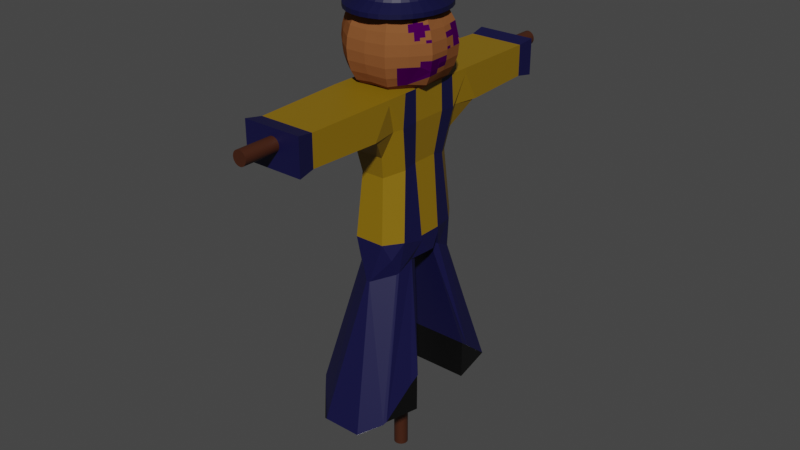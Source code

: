 # Source: Espantalho.blend  (saved by Blender 3.1.7; exported with 4.5.12 LTS)
import bpy
from mathutils import Matrix  # noqa: F401  (used for matrix-valued properties, if any)

bpy.ops.wm.read_factory_settings(use_empty=True)
scene = bpy.context.scene
scene.name = 'Scene'

# ---- collections
col_espantalho = bpy.data.collections.new('Espantalho'); scene.collection.children.link(col_espantalho)

# ---- materials (node trees are filled in below, after node groups)
mat_base = bpy.data.materials.new('Base')
mat_base.use_transparent_shadow = False
mat_materiais_001 = bpy.data.materials.new('Materiais.001')
mat_materiais_001.use_transparent_shadow = False
mat_materiais_002 = bpy.data.materials.new('Materiais.002')
mat_materiais_002.use_transparent_shadow = False
mat_materiais_003 = bpy.data.materials.new('Materiais.003')
mat_materiais_003.use_transparent_shadow = False
mat_madeira = bpy.data.materials.new('Madeira')
mat_madeira.use_transparent_shadow = False
mat_materiais_004 = bpy.data.materials.new('Materiais.004')
mat_materiais_004.use_transparent_shadow = False
mat_materiais_006 = bpy.data.materials.new('Materiais.006')
mat_materiais_006.use_transparent_shadow = False
mat_cor_006 = bpy.data.materials.new('Cor.006')
mat_cor_006.alpha_threshold = 0.0
mat_cor_006.use_transparent_shadow = False
mat_cor_006.diffuse_color = (0.233, 0.08429, 0.02857, 1.0)
mat_cor_006.roughness = 0.5
mat_cor_007 = bpy.data.materials.new('Cor.007')
mat_cor_007.alpha_threshold = 0.0
mat_cor_007.use_transparent_shadow = False
mat_cor_007.diffuse_color = (0.05332, 0.0, 0.06681, 1.0)
mat_cor_007.roughness = 0.5

# ---- material node trees
mat_base.use_nodes = True; mat_base.node_tree.nodes.clear()
_N = mat_base.node_tree.nodes; _L = mat_base.node_tree.links
n0 = _N.new('ShaderNodeBsdfPrincipled'); n0.name = 'Principled BSDF'; n0.location = (10, 300)
n0.distribution = 'GGX'
n0.subsurface_method = 'RANDOM_WALK_SKIN'
n0.inputs[3].default_value = 1.45
n0.inputs[27].default_value = (0.0, 0.0, 0.0, 1.0)
n0.inputs[28].default_value = 1.0
n1 = _N.new('ShaderNodeOutputMaterial'); n1.name = 'Material Output'; n1.location = (300, 300)
_L.new(n0.outputs[0], n1.inputs[0])
n1.is_active_output = True
mat_materiais_001.use_nodes = True; mat_materiais_001.node_tree.nodes.clear()
_N = mat_materiais_001.node_tree.nodes; _L = mat_materiais_001.node_tree.links
n0 = _N.new('ShaderNodeBsdfPrincipled'); n0.name = 'Principled BSDF'; n0.location = (10, 300)
n0.distribution = 'GGX'
n0.subsurface_method = 'RANDOM_WALK_SKIN'
n0.inputs[0].default_value = (0.004515, 0.004003, 0.04696, 1.0)
n0.inputs[3].default_value = 1.45
n0.inputs[27].default_value = (0.0, 0.0, 0.0, 1.0)
n0.inputs[28].default_value = 1.0
n1 = _N.new('ShaderNodeOutputMaterial'); n1.name = 'Material Output'; n1.location = (300, 300)
_L.new(n0.outputs[0], n1.inputs[0])
n1.is_active_output = True
mat_materiais_002.use_nodes = True; mat_materiais_002.node_tree.nodes.clear()
_N = mat_materiais_002.node_tree.nodes; _L = mat_materiais_002.node_tree.links
n0 = _N.new('ShaderNodeBsdfPrincipled'); n0.name = 'Principled BSDF'; n0.location = (10, 300)
n0.distribution = 'GGX'
n0.subsurface_method = 'RANDOM_WALK_SKIN'
n0.inputs[0].default_value = (0.0, 0.0, 0.0, 1.0)
n0.inputs[3].default_value = 1.45
n0.inputs[27].default_value = (0.0, 0.0, 0.0, 1.0)
n0.inputs[28].default_value = 1.0
n1 = _N.new('ShaderNodeOutputMaterial'); n1.name = 'Material Output'; n1.location = (300, 300)
_L.new(n0.outputs[0], n1.inputs[0])
n1.is_active_output = True
mat_materiais_003.use_nodes = True; mat_materiais_003.node_tree.nodes.clear()
_N = mat_materiais_003.node_tree.nodes; _L = mat_materiais_003.node_tree.links
n0 = _N.new('ShaderNodeBsdfPrincipled'); n0.name = 'Principled BSDF'; n0.location = (10, 300)
n0.distribution = 'GGX'
n0.subsurface_method = 'RANDOM_WALK_SKIN'
n0.inputs[0].default_value = (0.2462, 0.1416, 0.0007966, 1.0)
n0.inputs[3].default_value = 1.45
n0.inputs[27].default_value = (0.0, 0.0, 0.0, 1.0)
n0.inputs[28].default_value = 1.0
n1 = _N.new('ShaderNodeOutputMaterial'); n1.name = 'Material Output'; n1.location = (300, 300)
_L.new(n0.outputs[0], n1.inputs[0])
n1.is_active_output = True
mat_madeira.use_nodes = True; mat_madeira.node_tree.nodes.clear()
_N = mat_madeira.node_tree.nodes; _L = mat_madeira.node_tree.links
n0 = _N.new('ShaderNodeBsdfPrincipled'); n0.name = 'Principled BSDF'; n0.location = (10, 300)
n0.distribution = 'GGX'
n0.subsurface_method = 'RANDOM_WALK_SKIN'
n0.inputs[0].default_value = (0.05222, 0.01368, 0.004446, 1.0)
n0.inputs[3].default_value = 1.45
n0.inputs[27].default_value = (0.0, 0.0, 0.0, 1.0)
n0.inputs[28].default_value = 1.0
n1 = _N.new('ShaderNodeOutputMaterial'); n1.name = 'Material Output'; n1.location = (300, 300)
_L.new(n0.outputs[0], n1.inputs[0])
n1.is_active_output = True
mat_materiais_004.use_nodes = True; mat_materiais_004.node_tree.nodes.clear()
_N = mat_materiais_004.node_tree.nodes; _L = mat_materiais_004.node_tree.links
n0 = _N.new('ShaderNodeBsdfPrincipled'); n0.name = 'Principled BSDF'; n0.location = (10, 300)
n0.distribution = 'GGX'
n0.subsurface_method = 'RANDOM_WALK_SKIN'
n0.inputs[0].default_value = (0.001961, 0.001976, 0.03741, 1.0)
n0.inputs[3].default_value = 1.45
n0.inputs[27].default_value = (0.0, 0.0, 0.0, 1.0)
n0.inputs[28].default_value = 1.0
n1 = _N.new('ShaderNodeOutputMaterial'); n1.name = 'Material Output'; n1.location = (300, 300)
_L.new(n0.outputs[0], n1.inputs[0])
n1.is_active_output = True
mat_materiais_006.use_nodes = True; mat_materiais_006.node_tree.nodes.clear()
_N = mat_materiais_006.node_tree.nodes; _L = mat_materiais_006.node_tree.links
n0 = _N.new('ShaderNodeBsdfPrincipled'); n0.name = 'Principled BSDF'; n0.location = (10, 300)
n0.distribution = 'GGX'
n0.subsurface_method = 'RANDOM_WALK_SKIN'
n0.inputs[0].default_value = (0.1237, 0.1237, 0.1237, 1.0)
n0.inputs[3].default_value = 1.45
n0.inputs[27].default_value = (0.0, 0.0, 0.0, 1.0)
n0.inputs[28].default_value = 1.0
n1 = _N.new('ShaderNodeOutputMaterial'); n1.name = 'Material Output'; n1.location = (300, 300)
_L.new(n0.outputs[0], n1.inputs[0])
n1.is_active_output = True

# ---- world
world_world = bpy.data.worlds.new('World'); scene.world = world_world
world_world.use_nodes = True; world_world.node_tree.nodes.clear()
_N = world_world.node_tree.nodes; _L = world_world.node_tree.links
n0 = _N.new('ShaderNodeOutputWorld'); n0.name = 'World Output'; n0.location = (300, 300)
n1 = _N.new('ShaderNodeBackground'); n1.name = 'Background'; n1.location = (10, 300)
n1.inputs[0].default_value = (0.05088, 0.05088, 0.05088, 1.0)
_L.new(n1.outputs[0], n0.inputs[0])
n0.is_active_output = True
world_world.color = (0.05088, 0.05088, 0.05088)
world_world.use_sun_shadow = False
world_world.sun_shadow_jitter_overblur = 0.0

# ---- meshes
me_cubo = bpy.data.meshes.new('Cubo')
me_cubo.from_pydata([(-1.0, -1.0, 1.0), (-1.0, 1.0, 1.0), (1.0, -1.0, 1.0), (1.0, 1.0, 1.0), (-0.8164, 0.2386, -0.7642), (-0.8164, -0.1952, -0.7642), (-1.0, -0.3333, 1.0), (-1.0, 0.3333, 1.0), (1.0, 0.3333, 1.0), (1.0, -0.3333, 1.0), (-1.484, -0.664, -2.02), (-1.484, 0.664, -2.02), (1.024, 0.3412, 0.6722), (1.024, -0.3412, 0.6722), (-1.024, -0.3412, 0.6722), (-1.024, 0.3412, 0.6722), (-0.9122, 2.684, 0.6448), (-0.9122, 2.684, 0.9837), (0.9122, 2.684, 0.9837), (0.9122, 2.684, 0.6448), (0.9122, -2.684, 0.6448), (0.9122, -2.684, 0.9837), (-0.9122, -2.684, 0.9837), (-0.9122, -2.684, 0.6448), (-0.9732, 3.0, 0.6154), (-0.9732, 3.0, 1.013), (0.9732, 3.0, 1.013), (0.9732, 3.0, 0.6154), (0.9732, -3.0, 0.6154), (0.9732, -3.0, 1.013), (-0.9732, -3.0, 1.013), (-0.9732, -3.0, 0.6154), (-0.8241, 0.8247, 0.1347), (0.8698, 0.2557, 0.2197), (0.8698, -0.2434, 0.2197), (-0.8698, -0.2434, 0.2197), (-0.8698, 0.2557, 0.2197), (0.8669, -0.6649, -0.9018), (0.8692, 0.6652, -0.8963), (1.472, 1.429, -2.385), (1.472, -1.429, -2.385), (1.012, 0.6584, 0.6512), (0.9834, 1.317, 0.6315), (1.0, 1.0, 0.9463), (1.012, -0.6585, 0.6512), (1.0, -1.0, 0.9463), (0.9834, -1.317, 0.6315), (0.4901, 0.8247, 0.1347), (0.8508, 0.4927, 0.1843), (0.8503, -0.4913, 0.1834), (0.4901, -0.8235, 0.1347), (-0.7839, -0.4615, -0.8423), (-1.397, -1.223, -2.287), (-1.02, -0.4513, 0.6649), (-0.9734, -1.51, 0.6334), (-1.0, -1.0, 0.9999), (-0.8662, -0.2897, 0.2129), (-0.2875, -0.8235, 0.1347), (-0.9855, 1.277, 0.6311), (-0.9068, 0.9071, 0.367), (-1.01, 0.7233, 0.6468), (-1.0, 1.0, 0.9059), (0.5729, 0.9071, 0.367), (0.9435, 1.277, 0.6311), (0.8633, 0.8053, 0.6414), (0.9435, -1.277, 0.6311), (0.5729, -0.9066, 0.3672), (0.8633, -0.8054, 0.6414), (-0.3703, -0.9066, 0.3672), (-0.7408, -1.277, 0.6311), (-0.6607, -0.8054, 0.6414), (-0.9317, 1.768, -2.547), (-1.484, 0.664, -2.02), (1.592, 0.664, -2.02), (1.592, -0.664, -2.02), (-1.549, -0.664, -2.02), (1.472, 1.429, -2.385), (0.7818, 1.737, -2.547), (0.7828, -1.768, -2.547), (1.472, -1.429, -2.385), (-0.5726, -1.768, -2.547), (-1.484, 0.664, -2.02), (1.592, 0.664, -2.02), (1.592, -0.664, -2.02), (-1.483, -0.664, -2.02), (-1.484, 0.664, -2.449), (1.592, 0.664, -2.449), (1.592, -0.664, -2.449), (-1.549, -0.664, -2.449), (-0.3397, 1.0, -1.0), (-0.7839, 0.4905, -0.8422), (-0.9321, 0.9324, -0.5623), (-1.392, 1.253, -2.301), (-0.9325, 1.768, -2.547), (-0.9317, 1.768, -2.547), (0.1893, -1.0, -1.0), (0.8265, -0.7101, -0.9151), (0.598, -0.9319, -0.5623), (0.8272, 0.7119, -0.9108), (0.1893, 1.0, -1.0), (0.5979, 0.9324, -0.5623), (0.7817, 1.74, -2.547), (1.418, 1.464, -2.413), (0.7803, 1.737, -2.547), (1.418, -1.487, -2.413), (0.7817, -1.768, -2.547), (0.7878, -1.768, -2.547), (-0.5621, -0.7101, -0.9151), (0.07512, -1.0, -1.0), (-0.3952, -0.9319, -0.5623), (-0.517, -1.768, -2.547), (-1.154, -1.391, -2.377), (-0.513, -1.768, -2.547), (0.9048, -0.3536, -0.8107), (0.7846, -0.1952, -0.7642), (1.127, -0.04344, -0.7642), (1.089, -0.2024, -0.6176), (0.7842, 0.2386, -0.7642), (0.904, 0.3948, -0.8126), (1.089, 0.2411, -0.6174), (1.127, 0.08681, -0.7642), (1.568, 0.8172, -2.093), (1.592, 0.664, -2.02), (1.44, 0.664, -2.02), (1.616, -0.664, -2.02), (1.568, -0.8192, -2.094), (1.592, -0.664, -2.02), (0.9792, 0.2484, -0.1989), (1.084, 0.2414, -0.6007), (1.08, 0.2417, -0.5839), (1.075, 0.242, -0.5672), (1.071, 0.2423, -0.5505), (1.067, 0.2426, -0.5337), (1.062, 0.2429, -0.517), (1.058, 0.2432, -0.5002), (1.054, 0.2435, -0.4835), (1.049, 0.2438, -0.4667), (1.045, 0.244, -0.45), (1.04, 0.2443, -0.4333), (1.036, 0.2446, -0.4165), (1.032, 0.2449, -0.3998), (1.027, 0.2452, -0.383), (1.023, 0.2455, -0.3663), (1.019, 0.2458, -0.3496), (1.014, 0.2461, -0.3328), (1.01, 0.2464, -0.3161), (1.005, 0.2467, -0.2993), (1.001, 0.2469, -0.2826), (0.9967, 0.2472, -0.2658), (0.9923, 0.2475, -0.2491), (0.988, 0.2478, -0.2324), (0.9836, 0.2481, -0.2156), (0.9533, 0.579, -0.356), (0.7993, -0.821, -0.7387), (0.9895, -0.6106, -0.5623), (1.074, -0.2051, -0.5623), (0.9924, 0.6119, -0.5623), (1.074, 0.2421, -0.5623), (-1.074, 0.2421, -0.5623), (-1.074, -0.2051, -0.5623), (-1.027, -0.4159, -0.5623), (1.0, -0.597, 1.0), (1.0, 0.6175, 1.0)], [(71, 11), (85, 92)], [(58, 16, 19, 42, 63), (17, 25, 24, 16), (53, 55, 0, 6, 14), (24, 25, 26, 27), (95, 97, 109, 108), (9, 6, 0, 2, 161), (3, 1, 7, 8, 162), (8, 7, 6, 9), (38, 118, 121, 39), (113, 116, 155, 154, 37), (48, 41, 12, 33), (12, 8, 9, 13), (65, 46, 20, 23, 54, 69), (14, 6, 7, 15), (43, 42, 19, 18, 3), (55, 54, 23, 22, 0), (89, 91, 100, 99), (11, 92, 94, 71, 72), (113, 37, 40, 125), (89, 99, 101, 93), (5, 114, 124, 10), (35, 14, 15, 36), (33, 12, 13, 34), (36, 15, 60, 59, 32), (13, 9, 161, 44), (41, 162, 8, 12), (32, 59, 62, 47), (15, 7, 1, 61, 60), (3, 18, 17, 1), (41, 48, 47, 62, 64), (2, 21, 20, 46, 45), (56, 53, 14, 35), (0, 22, 21, 2), (57, 68, 70, 53, 56), (34, 13, 44, 49), (18, 26, 25, 17), (19, 27, 26, 18), (16, 24, 27, 19), (28, 29, 30, 31), (21, 29, 28, 20), (22, 30, 29, 21), (23, 31, 30, 22), (20, 28, 31, 23), (4, 90, 92, 11), (123, 122, 11, 72, 73), (117, 4, 11, 122), (39, 121, 123, 73, 76), (38, 156, 157, 130, 129, 128, 119, 118), (4, 117, 120, 115, 114, 5), (102, 98, 38, 39), (5, 159, 158, 4), (65, 67, 44, 45, 46), (67, 66, 50, 49, 44), (103, 102, 39, 76, 77), (96, 104, 40, 37), (48, 152, 156, 100, 47), (95, 108, 110, 105), (41, 64, 63, 42, 43), (50, 66, 68, 57), (51, 5, 10, 52), (107, 109, 160, 51), (53, 70, 69, 54, 55), (51, 160, 159, 5), (58, 59, 60, 61), (62, 63, 64), (65, 66, 67), (68, 69, 70), (58, 63, 62, 59), (68, 66, 65, 69), (1, 17, 16, 58, 61), (71, 72, 73, 76, 77), (10, 124, 126, 74, 75), (126, 125, 40, 79, 74), (50, 97, 154, 49), (40, 104, 106, 78, 79), (94, 93, 101, 103, 77, 71), (111, 107, 51, 52), (106, 105, 110, 112, 80, 78), (75, 74, 83, 84), (73, 72, 81, 82), (84, 83, 87, 88), (82, 81, 85, 86), (88, 87, 78, 80), (78, 87, 83, 74, 79), (86, 85, 71, 77), (76, 73, 82, 86, 77), (72, 71, 85), (89, 90, 91), (92, 93, 94), (95, 96, 153, 97), (98, 99, 100), (101, 102, 103), (104, 105, 106), (107, 108, 109), (110, 111, 112), (89, 93, 92, 90), (101, 99, 98, 102), (95, 105, 104, 96), (110, 108, 107, 111), (4, 158, 91, 90), (113, 114, 115, 116), (117, 118, 119, 120), (121, 122, 123), (124, 125, 126), (121, 118, 117, 122), (124, 114, 113, 125), (120, 119, 128, 129, 130, 157, 155, 116, 115), (100, 156, 38, 98), (155, 157, 131, 132, 133, 134, 135, 136, 137, 138, 139, 140, 141, 142, 143, 144, 145, 146, 147, 148, 149, 150, 151, 127, 33, 34), (154, 155, 34, 49), (157, 156, 152, 48, 33, 127, 151, 150, 149, 148, 147, 146, 145, 144, 143, 142, 141, 140, 139, 138, 137, 136, 135, 134, 133, 132, 131), (154, 97, 153, 96, 37), (100, 91, 32, 47), (91, 158, 36, 32), (159, 160, 56, 35), (160, 109, 57, 56), (158, 159, 35, 36), (109, 97, 50, 57), (44, 161, 2, 45), (162, 41, 43, 3), (10, 84, 88, 80, 112, 111, 52), (10, 52, 111, 110, 80, 88), (85, 11, 92, 71)])
me_cubo.polygons.foreach_set('material_index', [3, 1, 3, 1, 1, 3, 3, 2, 1, 1, 1, 3, 3, 3, 3, 3, 1, 2, 1, 1, 1, 3, 3, 3, 1, 1, 3, 3, 3, 3, 3, 3, 3, 3, 1, 1, 1, 1, 1, 1, 1, 1, 1, 1, 0, 1, 0, 1, 0, 1, 1, 3, 3, 0, 1, 3, 1, 3, 3, 1, 1, 3, 1, 3, 3, 3, 3, 3, 3, 3, 0, 0, 0, 3, 0, 0, 1, 0, 0, 0, 2, 2, 2, 2, 2, 2, 2, 1, 0, 1, 1, 0, 0, 1, 0, 1, 1, 1, 1, 1, 1, 1, 0, 0, 1, 1, 1, 1, 3, 1, 1, 1, 3, 3, 3, 3, 3, 3, 3, 3, 2, 2, 2])
_uv = me_cubo.uv_layers.new(name='Mapa UV')
_uv.uv.foreach_set('vector', [0.5786, 0.25, 0.5786, 0.25, 0.5786, 0.5, 0.5786, 0.5, 0.5786, 0.4947, 0.625, 0.25, 0.625, 0.25, 0.5786, 0.25, 0.5786, 0.25, 0.5786, 0.06941, 0.625, 0.0, 0.625, 0.0, 0.625, 0.08333, 0.5786, 0.08333, 0.5786, 0.25, 0.625, 0.25, 0.625, 0.5, 0.5786, 0.5, 0.375, 0.8531, 0.4293, 0.7952, 0.4293, 0.9274, 0.375, 0.8716, 0.625, 0.6667, 0.875, 0.6667, 0.875, 0.75, 0.625, 0.75, 0.625, 0.6996, 0.625, 0.5, 0.875, 0.5, 0.875, 0.5833, 0.625, 0.5833, 0.625, 0.5478, 0.625, 0.5833, 0.875, 0.5833, 0.875, 0.6667, 0.625, 0.6667, 0.375, 0.5366, 0.375, 0.5662, 0.375, 0.5718, 0.375, 0.5256, 0.375, 0.6831, 0.396, 0.6667, 0.4039, 0.6667, 0.419, 0.7112, 0.375, 0.7153, 0.5157, 0.5486, 0.5786, 0.5432, 0.5786, 0.5833, 0.5157, 0.5833, 0.5786, 0.5833, 0.625, 0.5833, 0.625, 0.6667, 0.5786, 0.6667, 0.5786, 0.7553, 0.5786, 0.75, 0.5786, 0.75, 0.5786, 1.0, 0.5786, 1.0, 0.5786, 0.9694, 0.5786, 0.08333, 0.625, 0.08333, 0.625, 0.1667, 0.5786, 0.1667, 0.6183, 0.5, 0.5786, 0.5, 0.5786, 0.5, 0.625, 0.5, 0.625, 0.5, 0.625, 1.0, 0.5786, 1.0, 0.5786, 1.0, 0.625, 1.0, 0.625, 1.0, 0.375, 0.3113, 0.4293, 0.25, 0.4293, 0.4548, 0.375, 0.3969, 0.375, 0.1667, 0.375, 0.2112, 0.375, 0.25, 0.375, 0.25, 0.375, 0.1667, 0.375, 0.6831, 0.375, 0.7153, 0.375, 0.7244, 0.375, 0.6784, 0.375, 0.3113, 0.375, 0.3969, 0.375, 0.4416, 0.375, 0.2847, 0.125, 0.6667, 0.355, 0.6667, 0.3637, 0.6667, 0.125, 0.6667, 0.5157, 0.08333, 0.5786, 0.08333, 0.5786, 0.1667, 0.5157, 0.1667, 0.5157, 0.5833, 0.5786, 0.5833, 0.5786, 0.6667, 0.5157, 0.6667, 0.5157, 0.1667, 0.5786, 0.1667, 0.5786, 0.215, 0.5453, 0.25, 0.5157, 0.25, 0.5786, 0.6667, 0.625, 0.6667, 0.625, 0.6996, 0.5786, 0.7068, 0.5786, 0.5432, 0.625, 0.5478, 0.625, 0.5833, 0.5786, 0.5833, 0.5157, 0.25, 0.5453, 0.25, 0.5453, 0.4535, 0.5157, 0.4493, 0.5786, 0.1667, 0.625, 0.1667, 0.625, 0.25, 0.6132, 0.25, 0.5786, 0.215, 0.625, 0.5, 0.625, 0.5, 0.625, 0.25, 0.625, 0.25, 0.5786, 0.5432, 0.5157, 0.5486, 0.5157, 0.4493, 0.5453, 0.4535, 0.5786, 0.5067, 0.625, 0.75, 0.625, 0.75, 0.5786, 0.75, 0.5786, 0.75, 0.6183, 0.75, 0.5157, 0.07669, 0.5786, 0.06941, 0.5786, 0.08333, 0.5157, 0.08333, 0.625, 1.0, 0.625, 1.0, 0.625, 0.75, 0.625, 0.75, 0.5157, 0.9186, 0.5453, 0.9253, 0.5731, 0.9567, 0.5631, 1.0, 0.5157, 1.0, 0.5157, 0.6667, 0.5786, 0.6667, 0.5786, 0.7068, 0.5157, 0.7023, 0.625, 0.5, 0.625, 0.5, 0.625, 0.25, 0.625, 0.25, 0.5786, 0.5, 0.5786, 0.5, 0.625, 0.5, 0.625, 0.5, 0.5786, 0.25, 0.5786, 0.25, 0.5786, 0.5, 0.5786, 0.5, 0.5786, 0.75, 0.625, 0.75, 0.625, 1.0, 0.5786, 1.0, 0.625, 0.75, 0.625, 0.75, 0.5786, 0.75, 0.5786, 0.75, 0.625, 1.0, 0.625, 1.0, 0.625, 0.75, 0.625, 0.75, 0.5786, 1.0, 0.5786, 1.0, 0.625, 1.0, 0.625, 1.0, 0.5786, 0.75, 0.5786, 0.75, 0.5786, 1.0, 0.5786, 1.0, 0.375, 0.1667, 0.375, 0.1942, 0.375, 0.2112, 0.375, 0.1667, 0.375, 0.5833, 0.3636, 0.5833, 0.125, 0.5833, 0.125, 0.5833, 0.375, 0.5833, 0.3549, 0.5833, 0.125, 0.5833, 0.125, 0.5833, 0.3636, 0.5833, 0.375, 0.5256, 0.375, 0.5718, 0.375, 0.5833, 0.375, 0.5833, 0.375, 0.5256, 0.375, 0.5366, 0.4185, 0.5403, 0.4039, 0.5833, 0.4032, 0.5833, 0.4008, 0.5833, 0.3984, 0.5833, 0.396, 0.5833, 0.375, 0.5662, 0.125, 0.5833, 0.3549, 0.5833, 0.375, 0.6125, 0.375, 0.6375, 0.355, 0.6667, 0.125, 0.6667, 0.375, 0.5171, 0.375, 0.5257, 0.375, 0.5366, 0.375, 0.5256, 0.375, 0.08333, 0.4039, 0.08333, 0.4039, 0.1667, 0.375, 0.1667, 0.5786, 0.7553, 0.5722, 0.7646, 0.5673, 0.7441, 0.6183, 0.75, 0.5786, 0.75, 0.5786, 0.7433, 0.5453, 0.7965, 0.5157, 0.8007, 0.5157, 0.7023, 0.5786, 0.7068, 0.375, 0.4763, 0.375, 0.5171, 0.375, 0.5256, 0.375, 0.5256, 0.375, 0.4763, 0.375, 0.7256, 0.375, 0.7329, 0.375, 0.7244, 0.375, 0.7153, 0.5157, 0.5486, 0.4454, 0.5426, 0.4185, 0.5403, 0.4293, 0.4548, 0.5157, 0.4493, 0.375, 0.8531, 0.375, 0.8716, 0.375, 0.9273, 0.375, 0.8084, 0.5786, 0.5432, 0.573, 0.5222, 0.5769, 0.4993, 0.5786, 0.5, 0.6183, 0.5, 0.5157, 0.8007, 0.5453, 0.7965, 0.5453, 0.9253, 0.5157, 0.9186, 0.375, 0.05576, 0.375, 0.08333, 0.375, 0.08333, 0.375, 0.04114, 0.3895, 0.969, 0.4293, 0.9274, 0.4322, 1.0, 0.402, 1.0, 0.5605, 1.009, 0.5722, 0.9601, 0.5786, 0.9676, 0.5786, 0.9967, 0.5786, 1.0, 0.375, 0.05576, 0.4123, 0.06131, 0.4039, 0.08333, 0.375, 0.08333, 0.5786, 0.25, 0.5786, 0.2618, 0.5786, 0.215, 0.6132, 0.25, 0.5453, 0.4535, 0.5786, 0.4587, 0.5786, 0.5067, 0.5996, 0.7922, 0.5453, 0.7965, 0.5786, 0.7433, 0.5453, 0.9253, 0.5785, 0.9332, 0.5731, 0.9567, 0.5786, 0.25, 0.5786, 0.4947, 0.5453, 0.4535, 0.5453, 0.25, 0.5453, 0.9253, 0.5453, 0.7965, 0.5786, 0.7553, 0.5786, 0.9694, 0.625, 0.25, 0.625, 0.25, 0.5786, 0.25, 0.5786, 0.25, 0.6132, 0.25, 0.125, 0.5, 0.125, 0.5833, 0.375, 0.5833, 0.375, 0.5256, 0.3513, 0.5, 0.125, 0.6667, 0.3637, 0.6667, 0.375, 0.6667, 0.375, 0.6667, 0.125, 0.6667, 0.375, 0.6667, 0.375, 0.6784, 0.375, 0.7244, 0.375, 0.7244, 0.375, 0.6667, 0.5157, 0.8007, 0.4293, 0.7952, 0.419, 0.7112, 0.5157, 0.7023, 0.375, 0.7244, 0.375, 0.7329, 0.375, 0.7737, 0.375, 0.7737, 0.375, 0.7244, 0.375, 0.25, 0.375, 0.2847, 0.375, 0.4416, 0.375, 0.4763, 0.375, 0.4763, 0.375, 0.25, 0.375, 0.9816, 0.375, 0.969, 0.375, 1.0, 0.375, 1.0, 0.375, 0.7737, 0.375, 0.8084, 0.375, 0.9273, 0.375, 0.962, 0.375, 0.962, 0.375, 0.7737, 0.125, 0.6667, 0.375, 0.6667, 0.375, 0.6667, 0.125, 0.6667, 0.375, 0.5833, 0.125, 0.5833, 0.125, 0.5833, 0.375, 0.5833, 0.125, 0.6667, 0.375, 0.6667, 0.375, 0.6667, 0.125, 0.6667, 0.375, 0.5833, 0.125, 0.5833, 0.125, 0.5833, 0.375, 0.5833, 0.125, 0.6667, 0.375, 0.6667, 0.3513, 0.75, 0.163, 0.75, 0.0, 0.0, 0.0, 0.0, 0.0, 0.0, 0.0, 0.0, 0.0, 0.0, 0.375, 0.5833, 0.125, 0.5833, 0.125, 0.5, 0.3513, 0.5, 0.0, 0.0, 0.0, 0.0, 0.0, 0.0, 0.0, 0.0, 0.0, 0.0, 0.125, 0.5833, 0.125, 0.5, 0.125, 0.5833, 0.375, 0.3113, 0.375, 0.2415, 0.4293, 0.25, 0.375, 0.2112, 0.375, 0.2748, 0.375, 0.25, 0.375, 0.8531, 0.375, 0.762, 0.4021, 0.7786, 0.4293, 0.7952, 0.375, 0.5257, 0.375, 0.406, 0.4293, 0.4548, 0.375, 0.4416, 0.375, 0.5133, 0.375, 0.4763, 0.375, 0.7329, 0.375, 0.8193, 0.375, 0.7737, 0.3907, 0.9795, 0.375, 0.8716, 0.4293, 0.9274, 0.375, 0.9273, 0.375, 0.996, 0.375, 0.962, 0.375, 0.3113, 0.375, 0.2847, 0.375, 0.2112, 0.375, 0.1942, 0.375, 0.4416, 0.375, 0.3969, 0.375, 0.5257, 0.375, 0.5171, 0.375, 0.8531, 0.375, 0.8084, 0.375, 0.7329, 0.375, 0.7256, 0.375, 0.9273, 0.375, 0.8716, 0.375, 0.969, 0.375, 0.9816, 0.375, 0.1667, 0.4039, 0.1667, 0.4293, 0.25, 0.375, 0.1942, 0.375, 0.6831, 0.375, 0.6766, 0.375, 0.6375, 0.396, 0.6667, 0.3549, 0.5833, 0.3675, 0.5833, 0.396, 0.5833, 0.375, 0.6125, 0.375, 0.5718, 0.375, 0.5764, 0.375, 0.5833, 0.3637, 0.6667, 0.3707, 0.6667, 0.375, 0.6667, 0.375, 0.5718, 0.375, 0.5662, 0.3549, 0.5833, 0.3636, 0.5833, 0.3637, 0.6667, 0.355, 0.6667, 0.375, 0.6831, 0.375, 0.6784, 0.375, 0.6125, 0.396, 0.5833, 0.3984, 0.5833, 0.4008, 0.5833, 0.4032, 0.5833, 0.4039, 0.5833, 0.4039, 0.6667, 0.396, 0.6667, 0.375, 0.6375, 0.4293, 0.4548, 0.4185, 0.5403, 0.375, 0.5366, 0.375, 0.5257, 0.4039, 0.6667, 0.4039, 0.5833, 0.4056, 0.5833, 0.408, 0.5833, 0.4104, 0.5833, 0.4128, 0.5833, 0.4152, 0.5833, 0.4175, 0.5833, 0.4199, 0.5833, 0.4223, 0.5833, 0.4247, 0.5833, 0.4271, 0.5833, 0.4295, 0.5833, 0.4319, 0.5833, 0.4343, 0.5833, 0.4367, 0.5833, 0.4391, 0.5833, 0.4415, 0.5833, 0.4439, 0.5833, 0.4463, 0.5833, 0.4487, 0.5833, 0.4511, 0.5833, 0.4535, 0.5833, 0.4559, 0.5833, 0.5157, 0.5833, 0.5157, 0.6667, 0.419, 0.7112, 0.4039, 0.6667, 0.5157, 0.6667, 0.5157, 0.7023, 0.4039, 0.5833, 0.4185, 0.5403, 0.4454, 0.5426, 0.5157, 0.5486, 0.5157, 0.5833, 0.4559, 0.5833, 0.4535, 0.5833, 0.4511, 0.5833, 0.4487, 0.5833, 0.4463, 0.5833, 0.4439, 0.5833, 0.4415, 0.5833, 0.4391, 0.5833, 0.4367, 0.5833, 0.4343, 0.5833, 0.4319, 0.5833, 0.4295, 0.5833, 0.4271, 0.5833, 0.4247, 0.5833, 0.4223, 0.5833, 0.4199, 0.5833, 0.4175, 0.5833, 0.4152, 0.5833, 0.4128, 0.5833, 0.4104, 0.5833, 0.408, 0.5833, 0.4056, 0.5833, 0.419, 0.7112, 0.4293, 0.7952, 0.4021, 0.7604, 0.375, 0.7256, 0.375, 0.7153, 0.4293, 0.4548, 0.4293, 0.25, 0.5157, 0.25, 0.5157, 0.4493, 0.4293, 0.25, 0.4039, 0.1667, 0.5157, 0.1667, 0.5157, 0.25, 0.4039, 0.08333, 0.4123, 0.06131, 0.5157, 0.07669, 0.5157, 0.08333, 0.4322, 1.0, 0.4293, 0.9274, 0.5157, 0.9186, 0.5157, 1.0, 0.4039, 0.1667, 0.4039, 0.08333, 0.5157, 0.08333, 0.5157, 0.1667, 0.4293, 0.9274, 0.4293, 0.7952, 0.5157, 0.8007, 0.5157, 0.9186, 0.5786, 0.7068, 0.625, 0.6996, 0.625, 0.75, 0.6183, 0.75, 0.625, 0.5478, 0.5786, 0.5432, 0.6183, 0.5, 0.625, 0.5, 0.375, 0.08333, 0.125, 0.6667, 0.125, 0.6667, 0.163, 0.75, 0.375, 0.962, 0.375, 0.996, 0.375, 1.0, 0.0, 0.0, 0.0, 0.0, 0.0, 0.0, 0.0, 0.0, 0.0, 0.0, 0.0, 0.0, 0.125, 0.5833, 0.375, 0.1667, 0.375, 0.2112, 0.125, 0.5])
me_cubo.materials.append(mat_base)
me_cubo.materials.append(mat_materiais_001)
me_cubo.materials.append(mat_materiais_002)
me_cubo.materials.append(mat_materiais_003)
me_cubo.materials.append(None)
me_cubo.use_remesh_fix_poles = True
me_cubo.use_remesh_preserve_attributes = False
me_cubo.update()
me_c_rculo_001 = bpy.data.meshes.new('Círculo.001')
me_c_rculo_001.from_pydata([(0.0, 1.0, 0.0), (-0.1951, 0.9808, 0.0), (-0.3827, 0.9239, 0.0), (-0.5556, 0.8315, 0.0), (-0.7071, 0.7071, 0.0), (-0.8315, 0.5556, 0.0), (-0.9239, 0.3827, 0.0), (-0.9808, 0.1951, 0.0), (-1.0, -4.371e-08, 0.0), (-0.9808, -0.1951, 0.0), (-0.9239, -0.3827, 0.0), (-0.8315, -0.5556, 0.0), (-0.7071, -0.7071, 0.0), (-0.5556, -0.8315, 0.0), (-0.3827, -0.9239, 0.0), (-0.1951, -0.9808, 0.0), (8.742e-08, -1.0, 0.0), (0.1951, -0.9808, 0.0), (0.3827, -0.9239, 0.0), (0.5556, -0.8315, 0.0), (0.7071, -0.7071, 0.0), (0.8315, -0.5556, 0.0), (0.9239, -0.3827, 0.0), (0.9808, -0.1951, 0.0), (1.0, 1.192e-08, 0.0), (0.9808, 0.1951, 0.0), (0.9239, 0.3827, 0.0), (0.8315, 0.5556, 0.0), (0.7071, 0.7071, 0.0), (0.5556, 0.8315, 0.0), (0.3827, 0.9239, 0.0), (0.1951, 0.9808, 0.0), (-0.1951, 0.9808, 9.847), (0.0, 1.0, 9.847), (-0.3827, 0.9239, 9.847), (-0.5556, 0.8315, 9.847), (-0.7071, 0.7071, 9.847), (-0.8315, 0.5556, 9.847), (-0.9239, 0.3827, 9.847), (-0.9808, 0.1951, 9.847), (-1.0, -4.371e-08, 9.847), (-0.9808, -0.1951, 9.847), (-0.9239, -0.3827, 9.847), (-0.8315, -0.5556, 9.847), (-0.7071, -0.7071, 9.847), (-0.5556, -0.8315, 9.847), (-0.3827, -0.9239, 9.847), (-0.1951, -0.9808, 9.847), (8.742e-08, -1.0, 9.847), (0.1951, -0.9808, 9.847), (0.3827, -0.9239, 9.847), (0.5556, -0.8315, 9.847), (0.7071, -0.7071, 9.847), (0.8315, -0.5556, 9.847), (0.9239, -0.3827, 9.847), (0.9808, -0.1951, 9.847), (1.0, 1.192e-08, 9.847), (0.9808, 0.1951, 9.847), (0.9239, 0.3827, 9.847), (0.8315, 0.5556, 9.847), (0.7071, 0.7071, 9.847), (0.5556, 0.8315, 9.847), (0.3827, 0.9239, 9.847), (0.1951, 0.9808, 9.847)], [], [(1, 0, 31, 30, 29, 28, 27, 26, 25, 24, 23, 22, 21, 20, 19, 18, 17, 16, 15, 14, 13, 12, 11, 10, 9, 8, 7, 6, 5, 4, 3, 2), (32, 34, 35, 36, 37, 38, 39, 40, 41, 42, 43, 44, 45, 46, 47, 48, 49, 50, 51, 52, 53, 54, 55, 56, 57, 58, 59, 60, 61, 62, 63, 33), (30, 31, 63, 62), (17, 18, 50, 49), (4, 5, 37, 36), (31, 0, 33, 63), (18, 19, 51, 50), (5, 6, 38, 37), (19, 20, 52, 51), (6, 7, 39, 38), (20, 21, 53, 52), (7, 8, 40, 39), (21, 22, 54, 53), (8, 9, 41, 40), (22, 23, 55, 54), (9, 10, 42, 41), (23, 24, 56, 55), (10, 11, 43, 42), (24, 25, 57, 56), (11, 12, 44, 43), (25, 26, 58, 57), (12, 13, 45, 44), (26, 27, 59, 58), (13, 14, 46, 45), (0, 1, 32, 33), (27, 28, 60, 59), (14, 15, 47, 46), (1, 2, 34, 32), (28, 29, 61, 60), (15, 16, 48, 47), (2, 3, 35, 34), (29, 30, 62, 61), (16, 17, 49, 48), (3, 4, 36, 35)])
_uv = me_c_rculo_001.uv_layers.new(name='Mapa UV')
_uv.uv.foreach_set('vector', [0.0, 0.0, 0.0, 0.0, 0.0, 0.0, 0.0, 0.0, 0.0, 0.0, 0.0, 0.0, 0.0, 0.0, 0.0, 0.0, 0.0, 0.0, 0.0, 0.0, 0.0, 0.0, 0.0, 0.0, 0.0, 0.0, 0.0, 0.0, 0.0, 0.0, 0.0, 0.0, 0.0, 0.0, 0.0, 0.0, 0.0, 0.0, 0.0, 0.0, 0.0, 0.0, 0.0, 0.0, 0.0, 0.0, 0.0, 0.0, 0.0, 0.0, 0.0, 0.0, 0.0, 0.0, 0.0, 0.0, 0.0, 0.0, 0.0, 0.0, 0.0, 0.0, 0.0, 0.0, 0.0, 0.0, 0.0, 0.0, 0.0, 0.0, 0.0, 0.0, 0.0, 0.0, 0.0, 0.0, 0.0, 0.0, 0.0, 0.0, 0.0, 0.0, 0.0, 0.0, 0.0, 0.0, 0.0, 0.0, 0.0, 0.0, 0.0, 0.0, 0.0, 0.0, 0.0, 0.0, 0.0, 0.0, 0.0, 0.0, 0.0, 0.0, 0.0, 0.0, 0.0, 0.0, 0.0, 0.0, 0.0, 0.0, 0.0, 0.0, 0.0, 0.0, 0.0, 0.0, 0.0, 0.0, 0.0, 0.0, 0.0, 0.0, 0.0, 0.0, 0.0, 0.0, 0.0, 0.0, 0.0, 0.0, 0.0, 0.0, 0.0, 0.0, 0.0, 0.0, 0.0, 0.0, 0.0, 0.0, 0.0, 0.0, 0.0, 0.0, 0.0, 0.0, 0.0, 0.0, 0.0, 0.0, 0.0, 0.0, 0.0, 0.0, 0.0, 0.0, 0.0, 0.0, 0.0, 0.0, 0.0, 0.0, 0.0, 0.0, 0.0, 0.0, 0.0, 0.0, 0.0, 0.0, 0.0, 0.0, 0.0, 0.0, 0.0, 0.0, 0.0, 0.0, 0.0, 0.0, 0.0, 0.0, 0.0, 0.0, 0.0, 0.0, 0.0, 0.0, 0.0, 0.0, 0.0, 0.0, 0.0, 0.0, 0.0, 0.0, 0.0, 0.0, 0.0, 0.0, 0.0, 0.0, 0.0, 0.0, 0.0, 0.0, 0.0, 0.0, 0.0, 0.0, 0.0, 0.0, 0.0, 0.0, 0.0, 0.0, 0.0, 0.0, 0.0, 0.0, 0.0, 0.0, 0.0, 0.0, 0.0, 0.0, 0.0, 0.0, 0.0, 0.0, 0.0, 0.0, 0.0, 0.0, 0.0, 0.0, 0.0, 0.0, 0.0, 0.0, 0.0, 0.0, 0.0, 0.0, 0.0, 0.0, 0.0, 0.0, 0.0, 0.0, 0.0, 0.0, 0.0, 0.0, 0.0, 0.0, 0.0, 0.0, 0.0, 0.0, 0.0, 0.0, 0.0, 0.0, 0.0, 0.0, 0.0, 0.0, 0.0, 0.0, 0.0, 0.0, 0.0, 0.0, 0.0, 0.0, 0.0, 0.0, 0.0, 0.0, 0.0, 0.0, 0.0, 0.0, 0.0, 0.0, 0.0, 0.0, 0.0, 0.0, 0.0, 0.0, 0.0, 0.0, 0.0, 0.0, 0.0, 0.0, 0.0, 0.0, 0.0, 0.0, 0.0, 0.0, 0.0, 0.0, 0.0, 0.0, 0.0, 0.0, 0.0, 0.0, 0.0, 0.0, 0.0, 0.0, 0.0, 0.0, 0.0, 0.0, 0.0, 0.0, 0.0, 0.0, 0.0, 0.0, 0.0, 0.0, 0.0, 0.0, 0.0, 0.0, 0.0, 0.0, 0.0, 0.0, 0.0, 0.0, 0.0, 0.0, 0.0, 0.0, 0.0, 0.0, 0.0, 0.0, 0.0, 0.0, 0.0, 0.0, 0.0, 0.0, 0.0, 0.0, 0.0, 0.0, 0.0, 0.0, 0.0, 0.0, 0.0, 0.0, 0.0, 0.0, 0.0, 0.0, 0.0, 0.0, 0.0, 0.0, 0.0, 0.0, 0.0, 0.0, 0.0, 0.0, 0.0, 0.0, 0.0, 0.0, 0.0, 0.0, 0.0, 0.0])
me_c_rculo_001.materials.append(mat_madeira)
me_c_rculo_001.use_remesh_fix_poles = True
me_c_rculo_001.use_remesh_preserve_attributes = False
me_c_rculo_001.update()
me_c_rculo_002 = bpy.data.meshes.new('Círculo.002')
me_c_rculo_002.from_pydata([(0.0, 1.0, 0.0), (-0.1951, 0.9808, 0.0), (-0.3827, 0.9239, 0.0), (-0.5556, 0.8315, 0.0), (-0.7071, 0.7071, 0.0), (-0.8315, 0.5556, 0.0), (-0.9239, 0.3827, 0.0), (-0.9808, 0.1951, 0.0), (-1.0, -4.371e-08, 0.0), (-0.9808, -0.1951, 0.0), (-0.9239, -0.3827, 0.0), (-0.8315, -0.5556, 0.0), (-0.7071, -0.7071, 0.0), (-0.5556, -0.8315, 0.0), (-0.3827, -0.9239, 0.0), (-0.1951, -0.9808, 0.0), (8.742e-08, -1.0, 0.0), (0.1951, -0.9808, 0.0), (0.3827, -0.9239, 0.0), (0.5556, -0.8315, 0.0), (0.7071, -0.7071, 0.0), (0.8315, -0.5556, 0.0), (0.9239, -0.3827, 0.0), (0.9808, -0.1951, 0.0), (1.0, 1.192e-08, 0.0), (0.9808, 0.1951, 0.0), (0.9239, 0.3827, 0.0), (0.8315, 0.5556, 0.0), (0.7071, 0.7071, 0.0), (0.5556, 0.8315, 0.0), (0.3827, 0.9239, 0.0), (0.1951, 0.9808, 0.0), (-0.1951, 0.9808, 9.847), (0.0, 1.0, 9.847), (-0.3827, 0.9239, 9.847), (-0.5556, 0.8315, 9.847), (-0.7071, 0.7071, 9.847), (-0.8315, 0.5556, 9.847), (-0.9239, 0.3827, 9.847), (-0.9808, 0.1951, 9.847), (-1.0, -4.371e-08, 9.847), (-0.9808, -0.1951, 9.847), (-0.9239, -0.3827, 9.847), (-0.8315, -0.5556, 9.847), (-0.7071, -0.7071, 9.847), (-0.5556, -0.8315, 9.847), (-0.3827, -0.9239, 9.847), (-0.1951, -0.9808, 9.847), (8.742e-08, -1.0, 9.847), (0.1951, -0.9808, 9.847), (0.3827, -0.9239, 9.847), (0.5556, -0.8315, 9.847), (0.7071, -0.7071, 9.847), (0.8315, -0.5556, 9.847), (0.9239, -0.3827, 9.847), (0.9808, -0.1951, 9.847), (1.0, 1.192e-08, 9.847), (0.9808, 0.1951, 9.847), (0.9239, 0.3827, 9.847), (0.8315, 0.5556, 9.847), (0.7071, 0.7071, 9.847), (0.5556, 0.8315, 9.847), (0.3827, 0.9239, 9.847), (0.1951, 0.9808, 9.847), (0.1951, 0.9808, 0.7033), (0.1951, 0.9808, 9.143), (0.3827, 0.9239, 9.143), (0.3827, 0.9239, 0.7033), (0.3827, -0.9239, 0.7033), (0.3827, -0.9239, 9.143), (0.1951, -0.9808, 9.143), (0.1951, -0.9808, 0.7033), (-0.8315, 0.5556, 0.7033), (-0.8315, 0.5556, 9.143), (-0.7071, 0.7071, 9.143), (-0.7071, 0.7071, 0.7033), (0.0, 1.0, 0.7033), (0.0, 1.0, 9.143), (0.5556, -0.8315, 0.7033), (0.5556, -0.8315, 9.143), (-0.9239, 0.3827, 0.7033), (-0.9239, 0.3827, 9.143), (0.7071, -0.7071, 0.7033), (0.7071, -0.7071, 9.143), (-0.9808, 0.1951, 0.7033), (-0.9808, 0.1951, 9.143), (0.8315, -0.5556, 0.7033), (0.8315, -0.5556, 9.143), (-1.0, -4.371e-08, 0.7033), (-1.0, -4.371e-08, 9.143), (0.9239, -0.3827, 0.7033), (0.9239, -0.3827, 9.143), (-0.9808, -0.1951, 0.7033), (-0.9808, -0.1951, 9.143), (0.9808, -0.1951, 0.7033), (0.9808, -0.1951, 9.143), (-0.9239, -0.3827, 0.7033), (-0.9239, -0.3827, 9.143), (1.0, 1.192e-08, 0.7033), (1.0, 1.192e-08, 9.143), (-0.8315, -0.5556, 0.7033), (-0.8315, -0.5556, 9.143), (0.9808, 0.1951, 0.7033), (0.9808, 0.1951, 9.143), (-0.7071, -0.7071, 0.7033), (-0.7071, -0.7071, 9.143), (0.9239, 0.3827, 0.7033), (0.9239, 0.3827, 9.143), (-0.5556, -0.8315, 0.7033), (-0.5556, -0.8315, 9.143), (0.8315, 0.5556, 0.7033), (0.8315, 0.5556, 9.143), (-0.3827, -0.9239, 0.7033), (-0.3827, -0.9239, 9.143), (-0.1951, 0.9808, 0.7033), (-0.1951, 0.9808, 9.143), (0.7071, 0.7071, 0.7033), (0.7071, 0.7071, 9.143), (-0.1951, -0.9808, 0.7033), (-0.1951, -0.9808, 9.143), (-0.3827, 0.9239, 0.7033), (-0.3827, 0.9239, 9.143), (0.5556, 0.8315, 0.7033), (0.5556, 0.8315, 9.143), (8.742e-08, -1.0, 0.7033), (8.742e-08, -1.0, 9.143), (-0.5556, 0.8315, 0.7033), (-0.5556, 0.8315, 9.143), (0.1951, 0.9808, 8.948), (0.3827, 0.9239, 8.948), (0.3827, -0.9239, 8.948), (0.1951, -0.9808, 8.948), (-0.8315, 0.5556, 8.948), (-0.7071, 0.7071, 8.948), (0.0, 1.0, 8.948), (0.5556, -0.8315, 8.948), (-0.9239, 0.3827, 8.948), (0.7071, -0.7071, 8.948), (-0.9808, 0.1951, 8.948), (0.8315, -0.5556, 8.948), (-1.0, -4.371e-08, 8.948), (0.9239, -0.3827, 8.948), (-0.9808, -0.1951, 8.948), (0.9808, -0.1951, 8.948), (-0.9239, -0.3827, 8.948), (1.0, 1.192e-08, 8.948), (-0.8315, -0.5556, 8.948), (0.9808, 0.1951, 8.948), (-0.7071, -0.7071, 8.948), (0.9239, 0.3827, 8.948), (-0.5556, -0.8315, 8.948), (0.8315, 0.5556, 8.948), (-0.3827, -0.9239, 8.948), (-0.1951, 0.9808, 8.948), (0.7071, 0.7071, 8.948), (-0.1951, -0.9808, 8.948), (-0.3827, 0.9239, 8.948), (0.5556, 0.8315, 8.948), (8.742e-08, -1.0, 8.948), (-0.5556, 0.8315, 8.948), (0.3827, 0.9239, 0.3517), (0.1951, -0.9808, 0.3517), (-0.7071, 0.7071, 0.3517), (0.1951, 0.9808, 0.3517), (0.3827, -0.9239, 0.3517), (-0.8315, 0.5556, 0.3517), (0.0, 1.0, 0.3517), (0.5556, -0.8315, 0.3517), (-0.9239, 0.3827, 0.3517), (0.7071, -0.7071, 0.3517), (-0.9808, 0.1951, 0.3517), (0.8315, -0.5556, 0.3517), (-1.0, -4.371e-08, 0.3517), (0.9239, -0.3827, 0.3517), (-0.9808, -0.1951, 0.3517), (0.9808, -0.1951, 0.3517), (-0.9239, -0.3827, 0.3517), (1.0, 1.192e-08, 0.3517), (-0.8315, -0.5556, 0.3517), (0.9808, 0.1951, 0.3517), (-0.7071, -0.7071, 0.3517), (0.9239, 0.3827, 0.3517), (-0.5556, -0.8315, 0.3517), (0.8315, 0.5556, 0.3517), (-0.3827, -0.9239, 0.3517), (-0.1951, 0.9808, 0.3517), (0.7071, 0.7071, 0.3517), (-0.1951, -0.9808, 0.3517), (-0.3827, 0.9239, 0.3517), (0.5556, 0.8315, 0.3517), (8.742e-08, -1.0, 0.3517), (-0.5556, 0.8315, 0.3517), (0.1951, 0.9808, 0.9543), (0.3827, 0.9239, 0.9543), (0.3827, -0.9239, 0.9543), (0.1951, -0.9808, 0.9543), (-0.8315, 0.5556, 0.9543), (-0.7071, 0.7071, 0.9543), (0.0, 1.0, 0.9543), (0.5556, -0.8315, 0.9543), (-0.9239, 0.3827, 0.9543), (0.7071, -0.7071, 0.9543), (-0.9808, 0.1951, 0.9543), (0.8315, -0.5556, 0.9543), (-1.0, -4.371e-08, 0.9543), (0.9239, -0.3827, 0.9543), (-0.9808, -0.1951, 0.9543), (0.9808, -0.1951, 0.9543), (-0.9239, -0.3827, 0.9543), (1.0, 1.192e-08, 0.9543), (-0.8315, -0.5556, 0.9543), (0.9808, 0.1951, 0.9543), (-0.7071, -0.7071, 0.9543), (0.9239, 0.3827, 0.9543), (-0.5556, -0.8315, 0.9543), (0.8315, 0.5556, 0.9543), (-0.3827, -0.9239, 0.9543), (-0.1951, 0.9808, 0.9543), (0.7071, 0.7071, 0.9543), (-0.1951, -0.9808, 0.9543), (-0.3827, 0.9239, 0.9543), (0.5556, 0.8315, 0.9543), (8.742e-08, -1.0, 0.9543), (-0.5556, 0.8315, 0.9543)], [], [(1, 0, 31, 30, 29, 28, 27, 26, 25, 24, 23, 22, 21, 20, 19, 18, 17, 16, 15, 14, 13, 12, 11, 10, 9, 8, 7, 6, 5, 4, 3, 2), (32, 34, 35, 36, 37, 38, 39, 40, 41, 42, 43, 44, 45, 46, 47, 48, 49, 50, 51, 52, 53, 54, 55, 56, 57, 58, 59, 60, 61, 62, 63, 33), (66, 65, 63, 62), (70, 69, 50, 49), (74, 73, 37, 36), (65, 77, 33, 63), (69, 79, 51, 50), (73, 81, 38, 37), (79, 83, 52, 51), (81, 85, 39, 38), (83, 87, 53, 52), (85, 89, 40, 39), (87, 91, 54, 53), (89, 93, 41, 40), (91, 95, 55, 54), (93, 97, 42, 41), (95, 99, 56, 55), (97, 101, 43, 42), (99, 103, 57, 56), (101, 105, 44, 43), (103, 107, 58, 57), (105, 109, 45, 44), (107, 111, 59, 58), (109, 113, 46, 45), (77, 115, 32, 33), (111, 117, 60, 59), (113, 119, 47, 46), (115, 121, 34, 32), (117, 123, 61, 60), (119, 125, 48, 47), (121, 127, 35, 34), (123, 66, 62, 61), (125, 70, 49, 48), (127, 74, 36, 35), (191, 162, 75, 126), (159, 133, 74, 127), (190, 161, 71, 124), (158, 131, 70, 125), (189, 160, 67, 122), (157, 129, 66, 123), (188, 191, 126, 120), (156, 159, 127, 121), (187, 190, 124, 118), (155, 158, 125, 119), (186, 189, 122, 116), (154, 157, 123, 117), (185, 188, 120, 114), (153, 156, 121, 115), (184, 187, 118, 112), (152, 155, 119, 113), (183, 186, 116, 110), (151, 154, 117, 111), (166, 185, 114, 76), (134, 153, 115, 77), (182, 184, 112, 108), (150, 152, 113, 109), (181, 183, 110, 106), (149, 151, 111, 107), (180, 182, 108, 104), (148, 150, 109, 105), (179, 181, 106, 102), (147, 149, 107, 103), (178, 180, 104, 100), (146, 148, 105, 101), (177, 179, 102, 98), (145, 147, 103, 99), (176, 178, 100, 96), (144, 146, 101, 97), (175, 177, 98, 94), (143, 145, 99, 95), (174, 176, 96, 92), (142, 144, 97, 93), (173, 175, 94, 90), (141, 143, 95, 91), (172, 174, 92, 88), (140, 142, 93, 89), (171, 173, 90, 86), (139, 141, 91, 87), (170, 172, 88, 84), (138, 140, 89, 85), (169, 171, 86, 82), (137, 139, 87, 83), (168, 170, 84, 80), (136, 138, 85, 81), (167, 169, 82, 78), (135, 137, 83, 79), (165, 168, 80, 72), (132, 136, 81, 73), (164, 167, 78, 68), (130, 135, 79, 69), (163, 166, 76, 64), (128, 134, 77, 65), (162, 165, 72, 75), (133, 132, 73, 74), (161, 164, 68, 71), (131, 130, 69, 70), (160, 163, 64, 67), (129, 128, 65, 66), (30, 31, 163, 160), (17, 18, 164, 161), (4, 5, 165, 162), (31, 0, 166, 163), (18, 19, 167, 164), (5, 6, 168, 165), (19, 20, 169, 167), (6, 7, 170, 168), (20, 21, 171, 169), (7, 8, 172, 170), (21, 22, 173, 171), (8, 9, 174, 172), (22, 23, 175, 173), (9, 10, 176, 174), (23, 24, 177, 175), (10, 11, 178, 176), (24, 25, 179, 177), (11, 12, 180, 178), (25, 26, 181, 179), (12, 13, 182, 180), (26, 27, 183, 181), (13, 14, 184, 182), (0, 1, 185, 166), (27, 28, 186, 183), (14, 15, 187, 184), (1, 2, 188, 185), (28, 29, 189, 186), (15, 16, 190, 187), (2, 3, 191, 188), (29, 30, 160, 189), (16, 17, 161, 190), (3, 4, 162, 191), (67, 64, 192, 193), (71, 68, 194, 195), (75, 72, 196, 197), (64, 76, 198, 192), (68, 78, 199, 194), (72, 80, 200, 196), (78, 82, 201, 199), (80, 84, 202, 200), (82, 86, 203, 201), (84, 88, 204, 202), (86, 90, 205, 203), (88, 92, 206, 204), (90, 94, 207, 205), (92, 96, 208, 206), (94, 98, 209, 207), (96, 100, 210, 208), (98, 102, 211, 209), (100, 104, 212, 210), (102, 106, 213, 211), (104, 108, 214, 212), (106, 110, 215, 213), (108, 112, 216, 214), (76, 114, 217, 198), (110, 116, 218, 215), (112, 118, 219, 216), (114, 120, 220, 217), (116, 122, 221, 218), (118, 124, 222, 219), (120, 126, 223, 220), (122, 67, 193, 221), (124, 71, 195, 222), (126, 75, 197, 223)])
_uv = me_c_rculo_002.uv_layers.new(name='Mapa UV')
_uv.uv.foreach_set('vector', [0.0, 0.0, 0.0, 0.0, 0.0, 0.0, 0.0, 0.0, 0.0, 0.0, 0.0, 0.0, 0.0, 0.0, 0.0, 0.0, 0.0, 0.0, 0.0, 0.0, 0.0, 0.0, 0.0, 0.0, 0.0, 0.0, 0.0, 0.0, 0.0, 0.0, 0.0, 0.0, 0.0, 0.0, 0.0, 0.0, 0.0, 0.0, 0.0, 0.0, 0.0, 0.0, 0.0, 0.0, 0.0, 0.0, 0.0, 0.0, 0.0, 0.0, 0.0, 0.0, 0.0, 0.0, 0.0, 0.0, 0.0, 0.0, 0.0, 0.0, 0.0, 0.0, 0.0, 0.0, 0.0, 0.0, 0.0, 0.0, 0.0, 0.0, 0.0, 0.0, 0.0, 0.0, 0.0, 0.0, 0.0, 0.0, 0.0, 0.0, 0.0, 0.0, 0.0, 0.0, 0.0, 0.0, 0.0, 0.0, 0.0, 0.0, 0.0, 0.0, 0.0, 0.0, 0.0, 0.0, 0.0, 0.0, 0.0, 0.0, 0.0, 0.0, 0.0, 0.0, 0.0, 0.0, 0.0, 0.0, 0.0, 0.0, 0.0, 0.0, 0.0, 0.0, 0.0, 0.0, 0.0, 0.0, 0.0, 0.0, 0.0, 0.0, 0.0, 0.0, 0.0, 0.0, 0.0, 0.0, 0.0, 0.0, 0.0, 0.0, 0.0, 0.0, 0.0, 0.0, 0.0, 0.0, 0.0, 0.0, 0.0, 0.0, 0.0, 0.0, 0.0, 0.0, 0.0, 0.0, 0.0, 0.0, 0.0, 0.0, 0.0, 0.0, 0.0, 0.0, 0.0, 0.0, 0.0, 0.0, 0.0, 0.0, 0.0, 0.0, 0.0, 0.0, 0.0, 0.0, 0.0, 0.0, 0.0, 0.0, 0.0, 0.0, 0.0, 0.0, 0.0, 0.0, 0.0, 0.0, 0.0, 0.0, 0.0, 0.0, 0.0, 0.0, 0.0, 0.0, 0.0, 0.0, 0.0, 0.0, 0.0, 0.0, 0.0, 0.0, 0.0, 0.0, 0.0, 0.0, 0.0, 0.0, 0.0, 0.0, 0.0, 0.0, 0.0, 0.0, 0.0, 0.0, 0.0, 0.0, 0.0, 0.0, 0.0, 0.0, 0.0, 0.0, 0.0, 0.0, 0.0, 0.0, 0.0, 0.0, 0.0, 0.0, 0.0, 0.0, 0.0, 0.0, 0.0, 0.0, 0.0, 0.0, 0.0, 0.0, 0.0, 0.0, 0.0, 0.0, 0.0, 0.0, 0.0, 0.0, 0.0, 0.0, 0.0, 0.0, 0.0, 0.0, 0.0, 0.0, 0.0, 0.0, 0.0, 0.0, 0.0, 0.0, 0.0, 0.0, 0.0, 0.0, 0.0, 0.0, 0.0, 0.0, 0.0, 0.0, 0.0, 0.0, 0.0, 0.0, 0.0, 0.0, 0.0, 0.0, 0.0, 0.0, 0.0, 0.0, 0.0, 0.0, 0.0, 0.0, 0.0, 0.0, 0.0, 0.0, 0.0, 0.0, 0.0, 0.0, 0.0, 0.0, 0.0, 0.0, 0.0, 0.0, 0.0, 0.0, 0.0, 0.0, 0.0, 0.0, 0.0, 0.0, 0.0, 0.0, 0.0, 0.0, 0.0, 0.0, 0.0, 0.0, 0.0, 0.0, 0.0, 0.0, 0.0, 0.0, 0.0, 0.0, 0.0, 0.0, 0.0, 0.0, 0.0, 0.0, 0.0, 0.0, 0.0, 0.0, 0.0, 0.0, 0.0, 0.0, 0.0, 0.0, 0.0, 0.0, 0.0, 0.0, 0.0, 0.0, 0.0, 0.0, 0.0, 0.0, 0.0, 0.0, 0.0, 0.0, 0.0, 0.0, 0.0, 0.0, 0.0, 0.0, 0.0, 0.0, 0.0, 0.0, 0.0, 0.0, 0.0, 0.0, 0.0, 0.0, 0.0, 0.0, 0.0, 0.0, 0.0, 0.0, 0.0, 0.0, 0.0, 0.0, 0.0, 0.0, 0.0, 0.0, 0.0, 0.0, 0.0, 0.0, 0.0, 0.0, 0.0, 0.0, 0.0, 0.0, 0.0, 0.0, 0.0, 0.0, 0.0, 0.0, 0.0, 0.0, 0.0, 0.0, 0.0, 0.0, 0.0, 0.0, 0.0, 0.0, 0.0, 0.0, 0.0, 0.0, 0.0, 0.0, 0.0, 0.0, 0.0, 0.0, 0.0, 0.0, 0.0, 0.0, 0.0, 0.0, 0.0, 0.0, 0.0, 0.0, 0.0, 0.0, 0.0, 0.0, 0.0, 0.0, 0.0, 0.0, 0.0, 0.0, 0.0, 0.0, 0.0, 0.0, 0.0, 0.0, 0.0, 0.0, 0.0, 0.0, 0.0, 0.0, 0.0, 0.0, 0.0, 0.0, 0.0, 0.0, 0.0, 0.0, 0.0, 0.0, 0.0, 0.0, 0.0, 0.0, 0.0, 0.0, 0.0, 0.0, 0.0, 0.0, 0.0, 0.0, 0.0, 0.0, 0.0, 0.0, 0.0, 0.0, 0.0, 0.0, 0.0, 0.0, 0.0, 0.0, 0.0, 0.0, 0.0, 0.0, 0.0, 0.0, 0.0, 0.0, 0.0, 0.0, 0.0, 0.0, 0.0, 0.0, 0.0, 0.0, 0.0, 0.0, 0.0, 0.0, 0.0, 0.0, 0.0, 0.0, 0.0, 0.0, 0.0, 0.0, 0.0, 0.0, 0.0, 0.0, 0.0, 0.0, 0.0, 0.0, 0.0, 0.0, 0.0, 0.0, 0.0, 0.0, 0.0, 0.0, 0.0, 0.0, 0.0, 0.0, 0.0, 0.0, 0.0, 0.0, 0.0, 0.0, 0.0, 0.0, 0.0, 0.0, 0.0, 0.0, 0.0, 0.0, 0.0, 0.0, 0.0, 0.0, 0.0, 0.0, 0.0, 0.0, 0.0, 0.0, 0.0, 0.0, 0.0, 0.0, 0.0, 0.0, 0.0, 0.0, 0.0, 0.0, 0.0, 0.0, 0.0, 0.0, 0.0, 0.0, 0.0, 0.0, 0.0, 0.0, 0.0, 0.0, 0.0, 0.0, 0.0, 0.0, 0.0, 0.0, 0.0, 0.0, 0.0, 0.0, 0.0, 0.0, 0.0, 0.0, 0.0, 0.0, 0.0, 0.0, 0.0, 0.0, 0.0, 0.0, 0.0, 0.0, 0.0, 0.0, 0.0, 0.0, 0.0, 0.0, 0.0, 0.0, 0.0, 0.0, 0.0, 0.0, 0.0, 0.0, 0.0, 0.0, 0.0, 0.0, 0.0, 0.0, 0.0, 0.0, 0.0, 0.0, 0.0, 0.0, 0.0, 0.0, 0.0, 0.0, 0.0, 0.0, 0.0, 0.0, 0.0, 0.0, 0.0, 0.0, 0.0, 0.0, 0.0, 0.0, 0.0, 0.0, 0.0, 0.0, 0.0, 0.0, 0.0, 0.0, 0.0, 0.0, 0.0, 0.0, 0.0, 0.0, 0.0, 0.0, 0.0, 0.0, 0.0, 0.0, 0.0, 0.0, 0.0, 0.0, 0.0, 0.0, 0.0, 0.0, 0.0, 0.0, 0.0, 0.0, 0.0, 0.0, 0.0, 0.0, 0.0, 0.0, 0.0, 0.0, 0.0, 0.0, 0.0, 0.0, 0.0, 0.0, 0.0, 0.0, 0.0, 0.0, 0.0, 0.0, 0.0, 0.0, 0.0, 0.0, 0.0, 0.0, 0.0, 0.0, 0.0, 0.0, 0.0, 0.0, 0.0, 0.0, 0.0, 0.0, 0.0, 0.0, 0.0, 0.0, 0.0, 0.0, 0.0, 0.0, 0.0, 0.0, 0.0, 0.0, 0.0, 0.0, 0.0, 0.0, 0.0, 0.0, 0.0, 0.0, 0.0, 0.0, 0.0, 0.0, 0.0, 0.0, 0.0, 0.0, 0.0, 0.0, 0.0, 0.0, 0.0, 0.0, 0.0, 0.0, 0.0, 0.0, 0.0, 0.0, 0.0, 0.0, 0.0, 0.0, 0.0, 0.0, 0.0, 0.0, 0.0, 0.0, 0.0, 0.0, 0.0, 0.0, 0.0, 0.0, 0.0, 0.0, 0.0, 0.0, 0.0, 0.0, 0.0, 0.0, 0.0, 0.0, 0.0, 0.0, 0.0, 0.0, 0.0, 0.0, 0.0, 0.0, 0.0, 0.0, 0.0, 0.0, 0.0, 0.0, 0.0, 0.0, 0.0, 0.0, 0.0, 0.0, 0.0, 0.0, 0.0, 0.0, 0.0, 0.0, 0.0, 0.0, 0.0, 0.0, 0.0, 0.0, 0.0, 0.0, 0.0, 0.0, 0.0, 0.0, 0.0, 0.0, 0.0, 0.0, 0.0, 0.0, 0.0, 0.0, 0.0, 0.0, 0.0, 0.0, 0.0, 0.0, 0.0, 0.0, 0.0, 0.0, 0.0, 0.0, 0.0, 0.0, 0.0, 0.0, 0.0, 0.0, 0.0, 0.0, 0.0, 0.0, 0.0, 0.0, 0.0, 0.0, 0.0, 0.0, 0.0, 0.0, 0.0, 0.0, 0.0, 0.0, 0.0, 0.0, 0.0, 0.0, 0.0, 0.0, 0.0, 0.0, 0.0, 0.0, 0.0, 0.0, 0.0, 0.0, 0.0, 0.0, 0.0, 0.0, 0.0, 0.0, 0.0, 0.0, 0.0, 0.0, 0.0, 0.0, 0.0, 0.0, 0.0, 0.0, 0.0, 0.0, 0.0, 0.0, 0.0, 0.0, 0.0, 0.0, 0.0, 0.0, 0.0, 0.0, 0.0, 0.0, 0.0, 0.0, 0.0, 0.0, 0.0, 0.0, 0.0, 0.0, 0.0, 0.0, 0.0, 0.0, 0.0, 0.0, 0.0, 0.0, 0.0, 0.0, 0.0, 0.0, 0.0, 0.0, 0.0, 0.0, 0.0, 0.0, 0.0, 0.0, 0.0, 0.0, 0.0, 0.0, 0.0, 0.0, 0.0, 0.0, 0.0, 0.0, 0.0, 0.0, 0.0, 0.0, 0.0, 0.0, 0.0, 0.0, 0.0, 0.0, 0.0, 0.0, 0.0, 0.0, 0.0, 0.0, 0.0, 0.0, 0.0, 0.0, 0.0, 0.0, 0.0, 0.0, 0.0, 0.0, 0.0, 0.0, 0.0, 0.0, 0.0, 0.0, 0.0, 0.0, 0.0, 0.0, 0.0, 0.0, 0.0, 0.0, 0.0, 0.0, 0.0, 0.0, 0.0, 0.0, 0.0, 0.0, 0.0, 0.0, 0.0, 0.0, 0.0, 0.0, 0.0, 0.0, 0.0, 0.0, 0.0, 0.0, 0.0, 0.0, 0.0, 0.0, 0.0, 0.0, 0.0, 0.0, 0.0, 0.0, 0.0, 0.0, 0.0, 0.0, 0.0, 0.0, 0.0, 0.0, 0.0, 0.0, 0.0, 0.0, 0.0, 0.0, 0.0, 0.0, 0.0, 0.0, 0.0, 0.0, 0.0, 0.0, 0.0, 0.0, 0.0, 0.0, 0.0, 0.0, 0.0, 0.0, 0.0, 0.0, 0.0, 0.0, 0.0, 0.0, 0.0, 0.0, 0.0, 0.0, 0.0, 0.0, 0.0, 0.0, 0.0, 0.0, 0.0, 0.0, 0.0, 0.0, 0.0, 0.0, 0.0, 0.0, 0.0, 0.0, 0.0, 0.0, 0.0, 0.0, 0.0, 0.0, 0.0, 0.0, 0.0, 0.0, 0.0, 0.0, 0.0, 0.0, 0.0, 0.0, 0.0, 0.0, 0.0, 0.0, 0.0, 0.0, 0.0, 0.0, 0.0, 0.0, 0.0, 0.0, 0.0, 0.0, 0.0, 0.0, 0.0, 0.0, 0.0, 0.0, 0.0, 0.0, 0.0, 0.0, 0.0, 0.0, 0.0, 0.0, 0.0, 0.0, 0.0, 0.0, 0.0, 0.0, 0.0, 0.0, 0.0, 0.0, 0.0, 0.0, 0.0, 0.0, 0.0, 0.0, 0.0, 0.0, 0.0, 0.0, 0.0, 0.0, 0.0, 0.0, 0.0, 0.0, 0.0, 0.0, 0.0, 0.0, 0.0, 0.0, 0.0, 0.0, 0.0, 0.0, 0.0, 0.0, 0.0, 0.0, 0.0, 0.0, 0.0, 0.0, 0.0, 0.0, 0.0, 0.0, 0.0, 0.0, 0.0, 0.0, 0.0, 0.0, 0.0, 0.0, 0.0, 0.0, 0.0, 0.0, 0.0, 0.0, 0.0, 0.0, 0.0, 0.0, 0.0, 0.0, 0.0, 0.0, 0.0, 0.0, 0.0, 0.0, 0.0, 0.0, 0.0, 0.0, 0.0, 0.0, 0.0, 0.0, 0.0, 0.0, 0.0, 0.0, 0.0, 0.0, 0.0, 0.0, 0.0, 0.0, 0.0, 0.0, 0.0, 0.0, 0.0, 0.0, 0.0, 0.0, 0.0, 0.0, 0.0, 0.0, 0.0, 0.0, 0.0, 0.0, 0.0, 0.0, 0.0, 0.0, 0.0, 0.0, 0.0, 0.0, 0.0, 0.0, 0.0, 0.0, 0.0, 0.0, 0.0, 0.0, 0.0, 0.0, 0.0, 0.0, 0.0, 0.0, 0.0, 0.0, 0.0, 0.0, 0.0, 0.0, 0.0, 0.0, 0.0, 0.0, 0.0, 0.0, 0.0, 0.0, 0.0, 0.0, 0.0, 0.0, 0.0, 0.0, 0.0, 0.0, 0.0, 0.0, 0.0, 0.0, 0.0, 0.0, 0.0, 0.0, 0.0, 0.0, 0.0, 0.0, 0.0, 0.0, 0.0, 0.0, 0.0, 0.0, 0.0, 0.0, 0.0, 0.0, 0.0, 0.0, 0.0, 0.0, 0.0, 0.0, 0.0, 0.0, 0.0, 0.0, 0.0, 0.0, 0.0, 0.0, 0.0, 0.0, 0.0, 0.0, 0.0, 0.0, 0.0, 0.0, 0.0, 0.0, 0.0, 0.0, 0.0, 0.0, 0.0, 0.0, 0.0, 0.0, 0.0, 0.0, 0.0, 0.0, 0.0, 0.0, 0.0, 0.0, 0.0, 0.0, 0.0, 0.0, 0.0, 0.0, 0.0, 0.0, 0.0, 0.0, 0.0, 0.0, 0.0, 0.0, 0.0, 0.0, 0.0, 0.0, 0.0, 0.0, 0.0, 0.0, 0.0, 0.0, 0.0, 0.0, 0.0, 0.0, 0.0, 0.0, 0.0, 0.0, 0.0, 0.0, 0.0, 0.0, 0.0, 0.0, 0.0, 0.0, 0.0, 0.0, 0.0, 0.0, 0.0, 0.0, 0.0, 0.0, 0.0, 0.0, 0.0, 0.0, 0.0, 0.0, 0.0, 0.0, 0.0, 0.0, 0.0, 0.0, 0.0, 0.0, 0.0, 0.0, 0.0, 0.0, 0.0, 0.0, 0.0, 0.0, 0.0, 0.0, 0.0, 0.0, 0.0, 0.0, 0.0, 0.0, 0.0, 0.0, 0.0, 0.0, 0.0, 0.0])
me_c_rculo_002.materials.append(mat_madeira)
me_c_rculo_002.use_remesh_fix_poles = True
me_c_rculo_002.use_remesh_preserve_attributes = False
me_c_rculo_002.update()
me_c_rculo_003 = bpy.data.meshes.new('Círculo.003')
me_c_rculo_003.from_pydata([(0.0, 1.0, 0.0), (-0.1951, 0.9808, 0.0), (-0.3827, 0.9239, 0.0), (-0.5556, 0.8315, 0.0), (-0.7071, 0.7071, 0.0), (-0.8315, 0.5556, 0.0), (-0.9239, 0.3827, 0.0), (-0.9808, 0.1951, 0.0), (-1.0, -4.371e-08, 0.0), (-0.9808, -0.1951, 0.0), (-0.9239, -0.3827, 0.0), (-0.8315, -0.5556, 0.0), (-0.7071, -0.7071, 0.0), (-0.5556, -0.8315, 0.0), (-0.3827, -0.9239, 0.0), (-0.1951, -0.9808, 0.0), (8.742e-08, -1.0, 0.0), (0.1951, -0.9808, 0.0), (0.3827, -0.9239, 0.0), (0.5556, -0.8315, 0.0), (0.7071, -0.7071, 0.0), (0.8315, -0.5556, 0.0), (0.9239, -0.3827, 0.0), (0.9808, -0.1951, 0.0), (1.0, 1.192e-08, 0.0), (0.9808, 0.1951, 0.0), (0.9239, 0.3827, 0.0), (0.8315, 0.5556, 0.0), (0.7071, 0.7071, 0.0), (0.5556, 0.8315, 0.0), (0.3827, 0.9239, 0.0), (0.1951, 0.9808, 0.0), (-0.1516, 0.7623, 0.2342), (2.595e-07, 0.7772, 0.2342), (-0.2974, 0.7181, 0.2342), (-0.4318, 0.6462, 0.2342), (-0.5496, 0.5496, 0.2342), (-0.6462, 0.4318, 0.2342), (-0.7181, 0.2974, 0.2342), (-0.7623, 0.1516, 0.2342), (-0.7772, -3.721e-08, 0.2342), (-0.7623, -0.1516, 0.2342), (-0.7181, -0.2974, 0.2342), (-0.6462, -0.4318, 0.2342), (-0.5496, -0.5496, 0.2342), (-0.4318, -0.6462, 0.2342), (-0.2974, -0.7181, 0.2342), (-0.1516, -0.7623, 0.2342), (2.994e-07, -0.7772, 0.2342), (0.1516, -0.7623, 0.2342), (0.2974, -0.7181, 0.2342), (0.4318, -0.6462, 0.2342), (0.5496, -0.5496, 0.2342), (0.6462, -0.4318, 0.2342), (0.7181, -0.2974, 0.2342), (0.7623, -0.1516, 0.2342), (0.7772, 1.325e-08, 0.2342), (0.7623, 0.1516, 0.2342), (0.7181, 0.2974, 0.2342), (0.6462, 0.4318, 0.2342), (0.5496, 0.5496, 0.2342), (0.4318, 0.6462, 0.2342), (0.2974, 0.7181, 0.2342), (0.1516, 0.7623, 0.2342), (-0.1951, 0.9808, 0.08938), (0.0, 1.0, 0.08938), (-0.3827, 0.9239, 0.08938), (-0.5556, 0.8315, 0.08938), (-0.7071, 0.7071, 0.08938), (-0.8315, 0.5556, 0.08938), (-0.9239, 0.3827, 0.08938), (-0.9808, 0.1951, 0.08938), (-1.0, -4.371e-08, 0.08938), (-0.9808, -0.1951, 0.08938), (-0.9239, -0.3827, 0.08938), (-0.8315, -0.5556, 0.08938), (-0.7071, -0.7071, 0.08938), (-0.5556, -0.8315, 0.08938), (-0.3827, -0.9239, 0.08938), (-0.1951, -0.9808, 0.08938), (8.742e-08, -1.0, 0.08938), (0.1951, -0.9808, 0.08938), (0.3827, -0.9239, 0.08938), (0.5556, -0.8315, 0.08938), (0.7071, -0.7071, 0.08938), (0.8315, -0.5556, 0.08938), (0.9239, -0.3827, 0.08938), (0.9808, -0.1951, 0.08938), (1.0, 1.192e-08, 0.08938), (0.9808, 0.1951, 0.08938), (0.9239, 0.3827, 0.08938), (0.8315, 0.5556, 0.08938), (0.7071, 0.7071, 0.08938), (0.5556, 0.8315, 0.08938), (0.3827, 0.9239, 0.08938), (0.1951, 0.9808, 0.08938), (-0.1239, 0.6815, 0.7802), (3.263e-08, 0.6948, 0.7802), (-0.2429, 0.6419, 0.7802), (-0.3527, 0.5777, 0.7802), (-0.4489, 0.4913, 0.7802), (-0.5279, 0.386, 0.7802), (-0.5865, 0.2659, 0.7802), (-0.6227, 0.1356, 0.7802), (-0.6348, -3.893e-08, 0.7802), (-0.6227, -0.1356, 0.7802), (-0.5865, -0.2659, 0.7802), (-0.5279, -0.386, 0.7802), (-0.4489, -0.4913, 0.7802), (-0.3527, -0.5777, 0.7802), (-0.2429, -0.6419, 0.7802), (-0.1239, -0.6815, 0.7802), (6.524e-08, -0.6948, 0.7802), (0.1239, -0.6815, 0.7802), (0.2429, -0.6419, 0.7802), (0.3527, -0.5777, 0.7802), (0.4489, -0.4913, 0.7802), (0.5279, -0.386, 0.7802), (0.5865, -0.2659, 0.7802), (0.6227, -0.1356, 0.7802), (0.6348, 6.183e-09, 0.7802), (0.6227, 0.1356, 0.7802), (0.5865, 0.2659, 0.7802), (0.5279, 0.386, 0.7802), (0.4489, 0.4913, 0.7802), (0.3527, 0.5777, 0.7802), (0.2429, 0.6419, 0.7802), (0.1239, 0.6815, 0.7802), (0.4725, -0.3157, 0.5577), (0.5027, -0.3359, 0.702), (0.4275, -0.4275, 0.702), (0.4018, -0.4018, 0.5577), (-0.5682, -3.268e-08, 0.5577), (-0.6046, -3.445e-08, 0.702), (-0.593, 0.118, 0.702), (-0.5573, 0.1109, 0.5577), (0.525, -0.2175, 0.5577), (0.5586, -0.2314, 0.702), (-0.5573, -0.1109, 0.5577), (-0.593, -0.118, 0.702), (0.5573, -0.1109, 0.5577), (0.593, -0.118, 0.702), (-0.525, -0.2175, 0.5577), (-0.5586, -0.2314, 0.702), (0.5682, 4.218e-09, 0.5577), (0.6046, 4.808e-09, 0.702), (-0.4725, -0.3157, 0.5577), (-0.5027, -0.3359, 0.702), (0.5573, 0.1109, 0.5577), (0.593, 0.118, 0.702), (-0.4018, -0.4018, 0.5577), (-0.4275, -0.4275, 0.702), (0.525, 0.2175, 0.5577), (0.5586, 0.2314, 0.702), (-0.3157, -0.4725, 0.5577), (-0.3359, -0.5027, 0.702), (0.4725, 0.3157, 0.5577), (0.5027, 0.3359, 0.702), (-0.2175, -0.525, 0.5577), (-0.2314, -0.5586, 0.702), (-0.1109, 0.5573, 0.5577), (-0.118, 0.593, 0.702), (4.644e-08, 0.6046, 0.702), (4.476e-08, 0.5682, 0.5577), (0.4018, 0.4018, 0.5577), (0.4275, 0.4275, 0.702), (-0.1109, -0.5573, 0.5577), (-0.118, -0.593, 0.702), (-0.2175, 0.525, 0.5577), (-0.2314, 0.5586, 0.702), (0.3157, 0.4725, 0.5577), (0.3359, 0.5027, 0.702), (7.395e-08, -0.5682, 0.5577), (7.749e-08, -0.6046, 0.702), (-0.3157, 0.4725, 0.5577), (-0.3359, 0.5027, 0.702), (0.2175, 0.525, 0.5577), (0.2314, 0.5586, 0.702), (0.1109, -0.5573, 0.5577), (0.118, -0.593, 0.702), (-0.4018, 0.4018, 0.5577), (-0.4275, 0.4275, 0.702), (0.1109, 0.5573, 0.5577), (0.118, 0.593, 0.702), (0.2175, -0.525, 0.5577), (0.2314, -0.5586, 0.702), (-0.4725, 0.3157, 0.5577), (-0.5027, 0.3359, 0.702), (0.3157, -0.4725, 0.5577), (0.3359, -0.5027, 0.702), (-0.525, 0.2175, 0.5577), (-0.5586, 0.2314, 0.702)], [], [(1, 0, 31, 30, 29, 28, 27, 26, 25, 24, 23, 22, 21, 20, 19, 18, 17, 16, 15, 14, 13, 12, 11, 10, 9, 8, 7, 6, 5, 4, 3, 2), (130, 129, 117, 116), (15, 16, 80, 79), (2, 3, 67, 66), (29, 30, 94, 93), (16, 17, 81, 80), (3, 4, 68, 67), (30, 31, 95, 94), (17, 18, 82, 81), (4, 5, 69, 68), (31, 0, 65, 95), (18, 19, 83, 82), (5, 6, 70, 69), (19, 20, 84, 83), (6, 7, 71, 70), (20, 21, 85, 84), (7, 8, 72, 71), (21, 22, 86, 85), (8, 9, 73, 72), (22, 23, 87, 86), (9, 10, 74, 73), (23, 24, 88, 87), (10, 11, 75, 74), (24, 25, 89, 88), (11, 12, 76, 75), (25, 26, 90, 89), (12, 13, 77, 76), (26, 27, 91, 90), (13, 14, 78, 77), (0, 1, 64, 65), (27, 28, 92, 91), (14, 15, 79, 78), (1, 2, 66, 64), (28, 29, 93, 92), (32, 33, 65, 64), (34, 32, 64, 66), (35, 34, 66, 67), (36, 35, 67, 68), (37, 36, 68, 69), (38, 37, 69, 70), (39, 38, 70, 71), (40, 39, 71, 72), (41, 40, 72, 73), (42, 41, 73, 74), (43, 42, 74, 75), (44, 43, 75, 76), (45, 44, 76, 77), (46, 45, 77, 78), (47, 46, 78, 79), (48, 47, 79, 80), (49, 48, 80, 81), (50, 49, 81, 82), (51, 50, 82, 83), (52, 51, 83, 84), (53, 52, 84, 85), (54, 53, 85, 86), (55, 54, 86, 87), (56, 55, 87, 88), (57, 56, 88, 89), (58, 57, 89, 90), (59, 58, 90, 91), (60, 59, 91, 92), (61, 60, 92, 93), (62, 61, 93, 94), (63, 62, 94, 95), (33, 63, 95, 65), (96, 98, 99, 100, 101, 102, 103, 104, 105, 106, 107, 108, 109, 110, 111, 112, 113, 114, 115, 116, 117, 118, 119, 120, 121, 122, 123, 124, 125, 126, 127, 97), (134, 133, 104, 103), (129, 137, 118, 117), (133, 139, 105, 104), (137, 141, 119, 118), (139, 143, 106, 105), (141, 145, 120, 119), (143, 147, 107, 106), (145, 149, 121, 120), (147, 151, 108, 107), (149, 153, 122, 121), (151, 155, 109, 108), (153, 157, 123, 122), (155, 159, 110, 109), (162, 161, 96, 97), (157, 165, 124, 123), (159, 167, 111, 110), (161, 169, 98, 96), (165, 171, 125, 124), (167, 173, 112, 111), (169, 175, 99, 98), (171, 177, 126, 125), (173, 179, 113, 112), (175, 181, 100, 99), (177, 183, 127, 126), (179, 185, 114, 113), (181, 187, 101, 100), (183, 162, 97, 127), (185, 189, 115, 114), (187, 191, 102, 101), (189, 130, 116, 115), (191, 134, 103, 102), (38, 39, 135, 190), (190, 135, 134, 191), (51, 52, 131, 188), (188, 131, 130, 189), (37, 38, 190, 186), (186, 190, 191, 187), (50, 51, 188, 184), (184, 188, 189, 185), (63, 33, 163, 182), (182, 163, 162, 183), (36, 37, 186, 180), (180, 186, 187, 181), (49, 50, 184, 178), (178, 184, 185, 179), (62, 63, 182, 176), (176, 182, 183, 177), (35, 36, 180, 174), (174, 180, 181, 175), (48, 49, 178, 172), (172, 178, 179, 173), (61, 62, 176, 170), (170, 176, 177, 171), (34, 35, 174, 168), (168, 174, 175, 169), (47, 48, 172, 166), (166, 172, 173, 167), (60, 61, 170, 164), (164, 170, 171, 165), (32, 34, 168, 160), (160, 168, 169, 161), (46, 47, 166, 158), (158, 166, 167, 159), (59, 60, 164, 156), (156, 164, 165, 157), (33, 32, 160, 163), (163, 160, 161, 162), (45, 46, 158, 154), (154, 158, 159, 155), (58, 59, 156, 152), (152, 156, 157, 153), (44, 45, 154, 150), (150, 154, 155, 151), (57, 58, 152, 148), (148, 152, 153, 149), (43, 44, 150, 146), (146, 150, 151, 147), (56, 57, 148, 144), (144, 148, 149, 145), (42, 43, 146, 142), (142, 146, 147, 143), (55, 56, 144, 140), (140, 144, 145, 141), (41, 42, 142, 138), (138, 142, 143, 139), (54, 55, 140, 136), (136, 140, 141, 137), (40, 41, 138, 132), (132, 138, 139, 133), (53, 54, 136, 128), (128, 136, 137, 129), (39, 40, 132, 135), (135, 132, 133, 134), (52, 53, 128, 131), (131, 128, 129, 130)])
_uv = me_c_rculo_003.uv_layers.new(name='Mapa UV')
_uv.uv.foreach_set('vector', [0.0, 0.0, 0.0, 0.0, 0.0, 0.0, 0.0, 0.0, 0.0, 0.0, 0.0, 0.0, 0.0, 0.0, 0.0, 0.0, 0.0, 0.0, 0.0, 0.0, 0.0, 0.0, 0.0, 0.0, 0.0, 0.0, 0.0, 0.0, 0.0, 0.0, 0.0, 0.0, 0.0, 0.0, 0.0, 0.0, 0.0, 0.0, 0.0, 0.0, 0.0, 0.0, 0.0, 0.0, 0.0, 0.0, 0.0, 0.0, 0.0, 0.0, 0.0, 0.0, 0.0, 0.0, 0.0, 0.0, 0.0, 0.0, 0.0, 0.0, 0.0, 0.0, 0.0, 0.0, 0.0, 0.0, 0.0, 0.0, 0.0, 0.0, 0.0, 0.0, 0.0, 0.0, 0.0, 0.0, 0.0, 0.0, 0.0, 0.0, 0.0, 0.0, 0.0, 0.0, 0.0, 0.0, 0.0, 0.0, 0.0, 0.0, 0.0, 0.0, 0.0, 0.0, 0.0, 0.0, 0.0, 0.0, 0.0, 0.0, 0.0, 0.0, 0.0, 0.0, 0.0, 0.0, 0.0, 0.0, 0.0, 0.0, 0.0, 0.0, 0.0, 0.0, 0.0, 0.0, 0.0, 0.0, 0.0, 0.0, 0.0, 0.0, 0.0, 0.0, 0.0, 0.0, 0.0, 0.0, 0.0, 0.0, 0.0, 0.0, 0.0, 0.0, 0.0, 0.0, 0.0, 0.0, 0.0, 0.0, 0.0, 0.0, 0.0, 0.0, 0.0, 0.0, 0.0, 0.0, 0.0, 0.0, 0.0, 0.0, 0.0, 0.0, 0.0, 0.0, 0.0, 0.0, 0.0, 0.0, 0.0, 0.0, 0.0, 0.0, 0.0, 0.0, 0.0, 0.0, 0.0, 0.0, 0.0, 0.0, 0.0, 0.0, 0.0, 0.0, 0.0, 0.0, 0.0, 0.0, 0.0, 0.0, 0.0, 0.0, 0.0, 0.0, 0.0, 0.0, 0.0, 0.0, 0.0, 0.0, 0.0, 0.0, 0.0, 0.0, 0.0, 0.0, 0.0, 0.0, 0.0, 0.0, 0.0, 0.0, 0.0, 0.0, 0.0, 0.0, 0.0, 0.0, 0.0, 0.0, 0.0, 0.0, 0.0, 0.0, 0.0, 0.0, 0.0, 0.0, 0.0, 0.0, 0.0, 0.0, 0.0, 0.0, 0.0, 0.0, 0.0, 0.0, 0.0, 0.0, 0.0, 0.0, 0.0, 0.0, 0.0, 0.0, 0.0, 0.0, 0.0, 0.0, 0.0, 0.0, 0.0, 0.0, 0.0, 0.0, 0.0, 0.0, 0.0, 0.0, 0.0, 0.0, 0.0, 0.0, 0.0, 0.0, 0.0, 0.0, 0.0, 0.0, 0.0, 0.0, 0.0, 0.0, 0.0, 0.0, 0.0, 0.0, 0.0, 0.0, 0.0, 0.0, 0.0, 0.0, 0.0, 0.0, 0.0, 0.0, 0.0, 0.0, 0.0, 0.0, 0.0, 0.0, 0.0, 0.0, 0.0, 0.0, 0.0, 0.0, 0.0, 0.0, 0.0, 0.0, 0.0, 0.0, 0.0, 0.0, 0.0, 0.0, 0.0, 0.0, 0.0, 0.0, 0.0, 0.0, 0.0, 0.0, 0.0, 0.0, 0.0, 0.0, 0.0, 0.0, 0.0, 0.0, 0.0, 0.0, 0.0, 0.0, 0.0, 0.0, 0.0, 0.0, 0.0, 0.0, 0.0, 0.0, 0.0, 0.0, 0.0, 0.0, 0.0, 0.0, 0.0, 0.0, 0.0, 0.0, 0.0, 0.0, 0.0, 0.0, 0.0, 0.0, 0.0, 0.0, 0.0, 0.0, 0.0, 0.0, 0.0, 0.0, 0.0, 0.0, 0.0, 0.0, 0.0, 0.0, 0.0, 0.0, 0.0, 0.0, 0.0, 0.0, 0.0, 0.0, 0.0, 0.0, 0.0, 0.0, 0.0, 0.0, 0.0, 0.0, 0.0, 0.0, 0.0, 0.0, 0.0, 0.0, 0.0, 0.0, 0.0, 0.0, 0.0, 0.0, 0.0, 0.0, 0.0, 0.0, 0.0, 0.0, 0.0, 0.0, 0.0, 0.0, 0.0, 0.0, 0.0, 0.0, 0.0, 0.0, 0.0, 0.0, 0.0, 0.0, 0.0, 0.0, 0.0, 0.0, 0.0, 0.0, 0.0, 0.0, 0.0, 0.0, 0.0, 0.0, 0.0, 0.0, 0.0, 0.0, 0.0, 0.0, 0.0, 0.0, 0.0, 0.0, 0.0, 0.0, 0.0, 0.0, 0.0, 0.0, 0.0, 0.0, 0.0, 0.0, 0.0, 0.0, 0.0, 0.0, 0.0, 0.0, 0.0, 0.0, 0.0, 0.0, 0.0, 0.0, 0.0, 0.0, 0.0, 0.0, 0.0, 0.0, 0.0, 0.0, 0.0, 0.0, 0.0, 0.0, 0.0, 0.0, 0.0, 0.0, 0.0, 0.0, 0.0, 0.0, 0.0, 0.0, 0.0, 0.0, 0.0, 0.0, 0.0, 0.0, 0.0, 0.0, 0.0, 0.0, 0.0, 0.0, 0.0, 0.0, 0.0, 0.0, 0.0, 0.0, 0.0, 0.0, 0.0, 0.0, 0.0, 0.0, 0.0, 0.0, 0.0, 0.0, 0.0, 0.0, 0.0, 0.0, 0.0, 0.0, 0.0, 0.0, 0.0, 0.0, 0.0, 0.0, 0.0, 0.0, 0.0, 0.0, 0.0, 0.0, 0.0, 0.0, 0.0, 0.0, 0.0, 0.0, 0.0, 0.0, 0.0, 0.0, 0.0, 0.0, 0.0, 0.0, 0.0, 0.0, 0.0, 0.0, 0.0, 0.0, 0.0, 0.0, 0.0, 0.0, 0.0, 0.0, 0.0, 0.0, 0.0, 0.0, 0.0, 0.0, 0.0, 0.0, 0.0, 0.0, 0.0, 0.0, 0.0, 0.0, 0.0, 0.0, 0.0, 0.0, 0.0, 0.0, 0.0, 0.0, 0.0, 0.0, 0.0, 0.0, 0.0, 0.0, 0.0, 0.0, 0.0, 0.0, 0.0, 0.0, 0.0, 0.0, 0.0, 0.0, 0.0, 0.0, 0.0, 0.0, 0.0, 0.0, 0.0, 0.0, 0.0, 0.0, 0.0, 0.0, 0.0, 0.0, 0.0, 0.0, 0.0, 0.0, 0.0, 0.0, 0.0, 0.0, 0.0, 0.0, 0.0, 0.0, 0.0, 0.0, 0.0, 0.0, 0.0, 0.0, 0.0, 0.0, 0.0, 0.0, 0.0, 0.0, 0.0, 0.0, 0.0, 0.0, 0.0, 0.0, 0.0, 0.0, 0.0, 0.0, 0.0, 0.0, 0.0, 0.0, 0.0, 0.0, 0.0, 0.0, 0.0, 0.0, 0.0, 0.0, 0.0, 0.0, 0.0, 0.0, 0.0, 0.0, 0.0, 0.0, 0.0, 0.0, 0.0, 0.0, 0.0, 0.0, 0.0, 0.0, 0.0, 0.0, 0.0, 0.0, 0.0, 0.0, 0.0, 0.0, 0.0, 0.0, 0.0, 0.0, 0.0, 0.0, 0.0, 0.0, 0.0, 0.0, 0.0, 0.0, 0.0, 0.0, 0.0, 0.0, 0.0, 0.0, 0.0, 0.0, 0.0, 0.0, 0.0, 0.0, 0.0, 0.0, 0.0, 0.0, 0.0, 0.0, 0.0, 0.0, 0.0, 0.0, 0.0, 0.0, 0.0, 0.0, 0.0, 0.0, 0.0, 0.0, 0.0, 0.0, 0.0, 0.0, 0.0, 0.0, 0.0, 0.0, 0.0, 0.0, 0.0, 0.0, 0.0, 0.0, 0.0, 0.0, 0.0, 0.0, 0.0, 0.0, 0.0, 0.0, 0.0, 0.0, 0.0, 0.0, 0.0, 0.0, 0.0, 0.0, 0.0, 0.0, 0.0, 0.0, 0.0, 0.0, 0.0, 0.0, 0.0, 0.0, 0.0, 0.0, 0.0, 0.0, 0.0, 0.0, 0.0, 0.0, 0.0, 0.0, 0.0, 0.0, 0.0, 0.0, 0.0, 0.0, 0.0, 0.0, 0.0, 0.0, 0.0, 0.0, 0.0, 0.0, 0.0, 0.0, 0.0, 0.0, 0.0, 0.0, 0.0, 0.0, 0.0, 0.0, 0.0, 0.0, 0.0, 0.0, 0.0, 0.0, 0.0, 0.0, 0.0, 0.0, 0.0, 0.0, 0.0, 0.0, 0.0, 0.0, 0.0, 0.0, 0.0, 0.0, 0.0, 0.0, 0.0, 0.0, 0.0, 0.0, 0.0, 0.0, 0.0, 0.0, 0.0, 0.0, 0.0, 0.0, 0.0, 0.0, 0.0, 0.0, 0.0, 0.0, 0.0, 0.0, 0.0, 0.0, 0.0, 0.0, 0.0, 0.0, 0.0, 0.0, 0.0, 0.0, 0.0, 0.0, 0.0, 0.0, 0.0, 0.0, 0.0, 0.0, 0.0, 0.0, 0.0, 0.0, 0.0, 0.0, 0.0, 0.0, 0.0, 0.0, 0.0, 0.0, 0.0, 0.0, 0.0, 0.0, 0.0, 0.0, 0.0, 0.0, 0.0, 0.0, 0.0, 0.0, 0.0, 0.0, 0.0, 0.0, 0.0, 0.0, 0.0, 0.0, 0.0, 0.0, 0.0, 0.0, 0.0, 0.0, 0.0, 0.0, 0.0, 0.0, 0.0, 0.0, 0.0, 0.0, 0.0, 0.0, 0.0, 0.0, 0.0, 0.0, 0.0, 0.0, 0.0, 0.0, 0.0, 0.0, 0.0, 0.0, 0.0, 0.0, 0.0, 0.0, 0.0, 0.0, 0.0, 0.0, 0.0, 0.0, 0.0, 0.0, 0.0, 0.0, 0.0, 0.0, 0.0, 0.0, 0.0, 0.0, 0.0, 0.0, 0.0, 0.0, 0.0, 0.0, 0.0, 0.0, 0.0, 0.0, 0.0, 0.0, 0.0, 0.0, 0.0, 0.0, 0.0, 0.0, 0.0, 0.0, 0.0, 0.0, 0.0, 0.0, 0.0, 0.0, 0.0, 0.0, 0.0, 0.0, 0.0, 0.0, 0.0, 0.0, 0.0, 0.0, 0.0, 0.0, 0.0, 0.0, 0.0, 0.0, 0.0, 0.0, 0.0, 0.0, 0.0, 0.0, 0.0, 0.0, 0.0, 0.0, 0.0, 0.0, 0.0, 0.0, 0.0, 0.0, 0.0, 0.0, 0.0, 0.0, 0.0, 0.0, 0.0, 0.0, 0.0, 0.0, 0.0, 0.0, 0.0, 0.0, 0.0, 0.0, 0.0, 0.0, 0.0, 0.0, 0.0, 0.0, 0.0, 0.0, 0.0, 0.0, 0.0, 0.0, 0.0, 0.0, 0.0, 0.0, 0.0, 0.0, 0.0, 0.0, 0.0, 0.0, 0.0, 0.0, 0.0, 0.0, 0.0, 0.0, 0.0, 0.0, 0.0, 0.0, 0.0, 0.0, 0.0, 0.0, 0.0, 0.0, 0.0, 0.0, 0.0, 0.0, 0.0, 0.0, 0.0, 0.0, 0.0, 0.0, 0.0, 0.0, 0.0, 0.0, 0.0, 0.0, 0.0, 0.0, 0.0, 0.0, 0.0, 0.0, 0.0, 0.0, 0.0, 0.0, 0.0, 0.0, 0.0, 0.0, 0.0, 0.0, 0.0, 0.0, 0.0, 0.0, 0.0, 0.0, 0.0, 0.0, 0.0, 0.0, 0.0, 0.0, 0.0, 0.0, 0.0, 0.0, 0.0, 0.0, 0.0, 0.0, 0.0, 0.0, 0.0, 0.0, 0.0, 0.0, 0.0, 0.0, 0.0, 0.0, 0.0, 0.0, 0.0, 0.0, 0.0, 0.0, 0.0, 0.0, 0.0, 0.0, 0.0, 0.0, 0.0, 0.0, 0.0, 0.0, 0.0, 0.0, 0.0, 0.0, 0.0, 0.0, 0.0, 0.0, 0.0, 0.0, 0.0, 0.0, 0.0, 0.0, 0.0, 0.0, 0.0, 0.0, 0.0, 0.0, 0.0, 0.0, 0.0, 0.0, 0.0, 0.0, 0.0, 0.0, 0.0, 0.0, 0.0, 0.0, 0.0, 0.0, 0.0, 0.0, 0.0, 0.0, 0.0, 0.0, 0.0, 0.0, 0.0, 0.0, 0.0, 0.0, 0.0, 0.0, 0.0, 0.0, 0.0, 0.0, 0.0, 0.0, 0.0, 0.0, 0.0, 0.0, 0.0, 0.0, 0.0, 0.0, 0.0, 0.0, 0.0, 0.0, 0.0, 0.0, 0.0, 0.0, 0.0, 0.0, 0.0, 0.0, 0.0, 0.0, 0.0, 0.0, 0.0, 0.0, 0.0, 0.0, 0.0, 0.0, 0.0, 0.0, 0.0, 0.0, 0.0, 0.0, 0.0, 0.0, 0.0, 0.0, 0.0, 0.0, 0.0, 0.0, 0.0, 0.0, 0.0, 0.0, 0.0, 0.0, 0.0, 0.0, 0.0, 0.0, 0.0, 0.0, 0.0, 0.0, 0.0, 0.0, 0.0, 0.0, 0.0, 0.0, 0.0, 0.0, 0.0, 0.0, 0.0, 0.0, 0.0, 0.0, 0.0, 0.0, 0.0, 0.0, 0.0, 0.0, 0.0, 0.0, 0.0, 0.0, 0.0, 0.0, 0.0, 0.0, 0.0, 0.0, 0.0, 0.0, 0.0, 0.0, 0.0, 0.0, 0.0, 0.0, 0.0, 0.0, 0.0, 0.0, 0.0, 0.0, 0.0, 0.0, 0.0, 0.0, 0.0, 0.0, 0.0, 0.0, 0.0, 0.0, 0.0, 0.0, 0.0, 0.0, 0.0, 0.0, 0.0, 0.0, 0.0, 0.0, 0.0, 0.0, 0.0, 0.0, 0.0, 0.0, 0.0, 0.0, 0.0, 0.0, 0.0, 0.0, 0.0, 0.0, 0.0, 0.0, 0.0, 0.0, 0.0, 0.0, 0.0, 0.0, 0.0, 0.0, 0.0, 0.0, 0.0, 0.0, 0.0, 0.0, 0.0, 0.0, 0.0, 0.0, 0.0, 0.0, 0.0, 0.0, 0.0, 0.0, 0.0, 0.0, 0.0, 0.0, 0.0, 0.0, 0.0, 0.0, 0.0, 0.0, 0.0, 0.0, 0.0, 0.0, 0.0, 0.0, 0.0, 0.0, 0.0, 0.0, 0.0, 0.0, 0.0, 0.0, 0.0, 0.0, 0.0, 0.0, 0.0, 0.0, 0.0, 0.0, 0.0, 0.0, 0.0, 0.0, 0.0, 0.0, 0.0, 0.0, 0.0, 0.0, 0.0, 0.0, 0.0, 0.0, 0.0, 0.0, 0.0, 0.0, 0.0, 0.0, 0.0, 0.0, 0.0, 0.0, 0.0, 0.0, 0.0, 0.0, 0.0, 0.0, 0.0, 0.0, 0.0, 0.0, 0.0, 0.0, 0.0, 0.0, 0.0, 0.0, 0.0, 0.0, 0.0, 0.0, 0.0, 0.0])
me_c_rculo_003.materials.append(mat_materiais_004)
me_c_rculo_003.materials.append(mat_materiais_003)
me_c_rculo_003.materials.append(mat_materiais_006)
me_c_rculo_003.use_remesh_fix_poles = True
me_c_rculo_003.use_remesh_preserve_attributes = False
me_c_rculo_003.update()
me_sphere_006 = bpy.data.meshes.new('Sphere.006')
me_sphere_006.from_pydata([(-0.1451, -3.098e-08, 0.6412), (-0.302, -1.431e-08, 0.6675), (-0.475, 8.315e-09, 0.6707), (-0.6468, 2.116e-08, 0.6248), (-0.7872, 1.632e-08, 0.5188), (-0.8763, 1.32e-08, 0.3624), (-0.9301, 1.472e-08, 0.1851), (-0.9483, 1.524e-08, 6.953e-08), (-0.9301, 1.954e-08, -0.1851), (-0.8763, 1.954e-08, -0.3624), (-0.7872, 1.813e-08, -0.5188), (-0.6468, 1.724e-08, -0.6248), (-0.475, 2.743e-09, -0.6707), (-0.302, -1.633e-08, -0.6675), (-0.1451, -2.956e-08, -0.6412), (-0.1272, 0.0527, 0.6923), (-0.2752, 0.114, 0.719), (-0.4456, 0.1846, 0.7218), (-0.6196, 0.2566, 0.6706), (-0.7636, 0.3163, 0.5523), (-0.8535, 0.3535, 0.3827), (-0.9061, 0.3753, 0.1951), (-0.9239, 0.3827, 7.55e-08), (-0.9061, 0.3753, -0.1951), (-0.8535, 0.3535, -0.3827), (-0.7636, 0.3163, -0.5523), (-0.6196, 0.2566, -0.6706), (-0.4456, 0.1846, -0.7218), (-0.2752, 0.114, -0.719), (-0.1272, 0.0527, -0.6923), (-0.1026, 0.1026, 0.6412), (-0.2135, 0.2135, 0.6675), (-0.3358, 0.3358, 0.6707), (-0.4574, 0.4574, 0.6248), (-0.5567, 0.5567, 0.5188), (-0.6196, 0.6196, 0.3624), (-0.6577, 0.6577, 0.1851), (-0.6706, 0.6706, 7.372e-08), (-0.6577, 0.6577, -0.1851), (-0.6196, 0.6196, -0.3624), (-0.5567, 0.5567, -0.5188), (-0.4574, 0.4574, -0.6248), (-0.3358, 0.3358, -0.6707), (-0.2135, 0.2135, -0.6675), (-0.1026, 0.1026, -0.6412), (-0.0527, 0.1272, 0.6923), (-0.114, 0.2752, 0.719), (-0.1846, 0.4456, 0.7218), (-0.2566, 0.6196, 0.6706), (-0.3163, 0.7636, 0.5523), (-0.3535, 0.8535, 0.3827), (-0.3753, 0.9061, 0.1951), (-0.3827, 0.9239, 7.55e-08), (-0.3753, 0.9061, -0.1951), (-0.3535, 0.8535, -0.3827), (-0.3163, 0.7636, -0.5523), (-0.2566, 0.6196, -0.6706), (-0.1846, 0.4456, -0.7218), (-0.114, 0.2752, -0.719), (-0.0527, 0.1272, -0.6923), (3.112e-07, 0.1451, 0.6412), (3.54e-07, 0.302, 0.6675), (3.641e-07, 0.475, 0.6707), (3.826e-07, 0.6468, 0.6248), (4.025e-07, 0.7872, 0.5188), (3.773e-07, 0.8763, 0.3624), (3.784e-07, 0.9301, 0.1851), (4.334e-07, 0.9483, 7.55e-08), (3.776e-07, 0.9301, -0.1851), (4.314e-07, 0.8763, -0.3624), (4.014e-07, 0.7872, -0.5188), (3.829e-07, 0.6468, -0.6248), (3.59e-07, 0.475, -0.6707), (3.569e-07, 0.302, -0.6675), (3.07e-07, 0.1451, -0.6412), (0.0527, 0.1272, 0.6923), (0.114, 0.2752, 0.719), (0.1846, 0.4456, 0.7218), (0.2566, 0.6196, 0.6706), (0.3163, 0.7636, 0.5523), (0.3535, 0.8535, 0.3827), (0.3753, 0.9061, 0.1951), (0.3827, 0.9239, 7.55e-08), (0.3753, 0.9061, -0.1951), (0.3535, 0.8535, -0.3827), (0.3163, 0.7636, -0.5523), (0.2566, 0.6196, -0.6706), (0.1846, 0.4456, -0.7218), (0.114, 0.2752, -0.719), (0.0527, 0.1272, -0.6923), (0.1026, 0.1026, 0.6412), (0.2135, 0.2135, 0.6675), (0.3358, 0.3358, 0.6707), (0.4574, 0.4574, 0.6248), (0.5567, 0.5567, 0.5188), (0.6196, 0.6196, 0.3624), (0.6577, 0.6577, 0.1851), (0.6706, 0.6706, 7.55e-08), (0.6577, 0.6577, -0.1851), (0.6196, 0.6196, -0.3624), (0.5567, 0.5567, -0.5188), (0.4574, 0.4574, -0.6248), (0.3358, 0.3358, -0.6707), (0.2135, 0.2135, -0.6675), (0.1026, 0.1026, -0.6412), (0.1272, 0.0527, 0.6923), (0.2752, 0.114, 0.719), (0.4456, 0.1846, 0.7218), (0.6196, 0.2566, 0.6706), (0.7636, 0.3163, 0.5523), (0.8535, 0.3535, 0.3827), (0.9061, 0.3753, 0.1951), (0.9239, 0.3827, 7.55e-08), (0.9061, 0.3753, -0.1951), (0.8535, 0.3535, -0.3827), (0.7636, 0.3163, -0.5523), (0.6196, 0.2566, -0.6706), (0.4456, 0.1846, -0.7218), (0.2752, 0.114, -0.719), (0.1272, 0.0527, -0.6923), (0.1451, -6.274e-08, 0.6412), (0.302, -1.023e-07, 0.6675), (0.475, -1.267e-07, 0.6707), (0.6468, -7.097e-08, 0.6248), (0.7872, -2.138e-07, 0.5188), (0.8763, -1.871e-07, 0.3624), (0.9301, -1.301e-07, 0.1851), (0.9483, -2.136e-07, 7.55e-08), (0.9301, -1.298e-07, -0.1851), (0.8763, -2.422e-07, -0.3624), (0.7872, -2.148e-07, -0.5188), (0.6468, -7.483e-08, -0.6248), (0.475, -1.463e-07, -0.6707), (0.302, -1.625e-07, -0.6675), (0.1451, -7.485e-08, -0.6412), (0.1272, -0.0527, 0.6923), (0.2752, -0.114, 0.719), (0.4456, -0.1846, 0.7218), (0.6196, -0.2566, 0.6706), (0.7636, -0.3163, 0.5523), (0.8535, -0.3535, 0.3827), (0.9061, -0.3753, 0.1951), (0.9239, -0.3827, 7.55e-08), (0.9061, -0.3753, -0.1951), (0.8535, -0.3535, -0.3827), (0.7636, -0.3163, -0.5523), (0.6196, -0.2566, -0.6706), (0.4456, -0.1846, -0.7218), (0.2752, -0.114, -0.719), (0.1272, -0.0527, -0.6923), (0.1026, -0.1026, 0.6412), (0.2135, -0.2135, 0.6675), (0.3358, -0.3358, 0.6707), (0.4574, -0.4574, 0.6248), (0.5567, -0.5567, 0.5188), (0.6196, -0.6196, 0.3624), (0.6577, -0.6577, 0.1851), (0.6706, -0.6706, 7.55e-08), (0.6577, -0.6577, -0.1851), (0.6196, -0.6196, -0.3624), (0.5567, -0.5567, -0.5188), (0.4574, -0.4574, -0.6248), (0.3358, -0.3358, -0.6707), (0.2135, -0.2135, -0.6675), (0.1026, -0.1026, -0.6412), (0.0527, -0.1272, 0.6923), (0.114, -0.2752, 0.719), (0.1846, -0.4456, 0.7218), (0.2566, -0.6196, 0.6706), (0.3163, -0.7636, 0.5523), (0.3535, -0.8535, 0.3827), (1.214e-08, -0.9032, -0.2738), (0.3827, -0.9239, 7.55e-08), (0.3753, -0.9061, -0.1951), (0.3535, -0.8535, -0.3827), (0.3163, -0.7636, -0.5523), (0.2566, -0.6196, -0.6706), (0.1846, -0.4456, -0.7218), (0.114, -0.2752, -0.719), (0.0527, -0.1272, -0.6923), (2.386e-07, -0.1451, 0.6412), (1.99e-07, -0.302, 0.6675), (1.035e-07, -0.475, 0.6707), (1.025e-07, -0.6468, 0.6248), (-7.135e-08, -0.7872, 0.5188), (-1.498e-08, -0.8763, 0.3624), (6.806e-08, -0.9301, 0.1851), (-4.53e-08, -0.9483, 7.55e-08), (6.78e-08, -0.9301, -0.1851), (-4.352e-08, -0.8763, -0.3624), (-7.174e-08, -0.7872, -0.5188), (9.979e-08, -0.6468, -0.6248), (9.302e-08, -0.475, -0.6707), (1.279e-07, -0.302, -0.6675), (2.496e-07, -0.1451, -0.6412), (-0.0527, -0.1272, 0.6923), (-0.114, -0.2752, 0.719), (-0.1846, -0.4456, 0.7218), (-0.2566, -0.6196, 0.6706), (-0.3163, -0.7636, 0.5523), (-0.3535, -0.8535, 0.3827), (-0.3753, -0.9061, 0.1951), (-0.3827, -0.9239, 7.55e-08), (-0.3535, -0.8535, -0.3827), (-0.3163, -0.7636, -0.5523), (-0.2566, -0.6196, -0.6706), (-0.1846, -0.4456, -0.7218), (-0.114, -0.2752, -0.719), (-0.0527, -0.1272, -0.6923), (-0.1026, -0.1026, 0.6412), (-0.2135, -0.2135, 0.6675), (-0.3358, -0.3358, 0.6707), (-0.4574, -0.4574, 0.6248), (-0.5567, -0.5567, 0.5188), (-0.6196, -0.6196, 0.3624), (-0.6577, -0.6577, 0.1851), (-0.6706, -0.6706, 7.55e-08), (-0.6577, -0.6577, -0.1851), (-0.4365, -0.6601, 0.5355), (-0.5567, -0.5567, -0.5188), (-0.4574, -0.4574, -0.6248), (-0.3358, -0.3358, -0.6707), (-0.2135, -0.2135, -0.6675), (-0.1026, -0.1026, -0.6412), (2.896e-07, -3.836e-08, -0.6246), (-0.1272, -0.0527, 0.6923), (-0.2752, -0.114, 0.719), (-0.4456, -0.1846, 0.7218), (-0.6196, -0.2566, 0.6706), (-0.7636, -0.3163, 0.5523), (-0.8535, -0.3535, 0.3827), (-0.9061, -0.3753, 0.1951), (-0.9239, -0.3827, 7.55e-08), (-0.9061, -0.3753, -0.1951), (-0.8535, -0.3535, -0.3827), (-0.7636, -0.3163, -0.5523), (-0.6196, -0.2566, -0.6706), (-0.4456, -0.1846, -0.7218), (-0.2752, -0.114, -0.719), (-0.1272, -0.0527, -0.6923), (-0.05933, -0.007498, 0.9293), (-0.05452, 0.006651, 0.943), (-0.04791, 0.02005, 0.9293), (-0.03451, 0.02666, 0.943), (-0.02036, 0.03146, 0.9293), (-0.006217, 0.02666, 0.943), (0.007184, 0.02005, 0.9293), (0.01379, 0.00665, 0.943), (0.0186, -0.007498, 0.9293), (0.01379, -0.02165, 0.943), (0.007184, -0.03505, 0.9293), (-0.006217, -0.04166, 0.943), (-0.02036, -0.04646, 0.9293), (-0.03451, -0.04166, 0.943), (-0.04791, -0.03505, 0.9293), (-0.05452, -0.02165, 0.943), (0.1019, 0.02967, 0.8176), (0.08633, 0.06133, 0.7852), (0.1133, -0.003749, 0.7852), (-0.05944, -0.03717, 0.8176), (-0.04383, -0.06883, 0.7852), (0.02125, -0.09578, 0.7852), (0.05467, -0.08444, 0.8176), (-0.07079, -0.003749, 0.7852), (0.02125, 0.08829, 0.7852), (-0.01218, 0.07694, 0.8176), (0.08633, -0.06883, 0.7852), (-0.01218, -0.08444, 0.8176), (-0.05944, 0.02967, 0.8176), (-0.04383, 0.06133, 0.7852), (0.05467, 0.07694, 0.8176), (0.1019, -0.03717, 0.8176), (0.6387, -0.6387, 0.2738), (0.6641, -0.6641, 0.09256), (1.125e-08, -0.9392, -0.09256), (0.379, -0.915, 0.09755), (0.5266, -0.7972, 7.55e-08), (0.5165, -0.7819, 0.1901), (0.4866, -0.7366, 0.3726), (2.654e-08, -0.9032, 0.2738), (1.138e-08, -0.9392, 0.09256), (0.1877, -0.9181, 0.1901), (0.1768, -0.8649, 0.3726), (0.1913, -0.9361, 7.55e-08), (0.5216, -0.7896, 0.09505), (0.5015, -0.7592, 0.2813), (0.1822, -0.8915, 0.2813), (0.1895, -0.9271, 0.09505), (-0.379, -0.915, -0.09755), (-0.3644, -0.8798, -0.2889), (-0.3349, -0.8086, -0.4675), (-0.1768, -0.8649, -0.3726), (-0.1877, -0.9181, -0.1901), (-0.1913, -0.9361, 7.55e-08), (-0.6641, -0.6641, -0.09256), (-0.6387, -0.6387, 0.2738), (-0.5881, -0.5881, 0.4406), (-0.5165, -0.7819, -0.1901), (-0.5266, -0.7972, 7.55e-08), (-0.3644, -0.8798, 0.2889), (-0.4365, -0.6601, -0.5355), (-0.8798, -0.3644, -0.2889), (-0.8086, -0.3349, -0.4675), (-0.6601, -0.4365, -0.5355), (-0.7819, -0.5165, -0.1901), (-0.7366, -0.4866, -0.3726), (-0.1822, -0.8915, -0.2813), (-0.1895, -0.9271, -0.09505), (-0.5216, -0.7896, -0.09505), (-0.3349, -0.8086, 0.4675), (-0.4615, -0.6984, -0.454), (-0.7592, -0.5015, -0.2813), (-0.6984, -0.4615, -0.454), (-0.5165, -0.7819, 0.1901), (-0.5015, -0.7592, 0.2813), (-0.3442, -0.831, 0.4251), (-0.3699, -0.893, 0.242), (-0.6039, -0.6039, 0.4015), (-0.6482, -0.6482, 0.2295), (-0.3764, -0.7119, 0.5439), (-0.4201, -0.795, 0.3776), (-0.4459, -0.844, 0.1926), (-0.509, -0.7706, 0.2357), (-0.433, -0.8195, 0.2851), (-0.5701, -0.6989, 0.2776), (-0.449, -0.6793, 0.4948), (-0.3982, -0.7535, 0.4608), (-0.5871, -0.7198, 0.1876), (-0.5531, -0.6781, 0.3675), (-0.4966, -0.6084, 0.5272), (-0.6291, -0.6291, 0.3181), (-0.5724, -0.5724, 0.4797), (-0.359, -0.8667, 0.3358), (-0.3256, -0.7861, 0.5099), (-0.5107, -0.6258, 0.4873), (-0.5616, -0.6885, 0.3225), (-0.4265, -0.8073, 0.3314), (-0.4395, -0.8318, 0.2389), (-0.5786, -0.7094, 0.2326), (-0.3873, -0.7327, 0.5023), (-1.696e-08, -0.9438, 0.04628), (0.09567, -0.9422, 7.55e-08), (0.09475, -0.9332, 0.09381), (0.1904, -0.9316, 0.04753), (0.09521, -0.9377, 0.0469)], [], [(12, 11, 26, 27), (8, 7, 22, 23), (4, 3, 18, 19), (13, 12, 27, 28), (9, 8, 23, 24), (5, 4, 19, 20), (1, 0, 15, 16), (2, 1, 16, 17), (14, 13, 28, 29), (10, 9, 24, 25), (6, 5, 20, 21), (7, 6, 21, 22), (3, 2, 17, 18), (11, 10, 25, 26), (27, 26, 41, 42), (23, 22, 37, 38), (19, 18, 33, 34), (16, 15, 30, 31), (28, 27, 42, 43), (24, 23, 38, 39), (20, 19, 34, 35), (21, 20, 35, 36), (17, 16, 31, 32), (29, 28, 43, 44), (25, 24, 39, 40), (26, 25, 40, 41), (22, 21, 36, 37), (18, 17, 32, 33), (33, 32, 47, 48), (41, 40, 55, 56), (37, 36, 51, 52), (38, 37, 52, 53), (34, 33, 48, 49), (42, 41, 56, 57), (43, 42, 57, 58), (39, 38, 53, 54), (35, 34, 49, 50), (31, 30, 45, 46), (44, 43, 58, 59), (40, 39, 54, 55), (36, 35, 50, 51), (32, 31, 46, 47), (55, 54, 69, 70), (51, 50, 65, 66), (47, 46, 61, 62), (59, 58, 73, 74), (56, 55, 70, 71), (52, 51, 66, 67), (48, 47, 62, 63), (57, 56, 71, 72), (53, 52, 67, 68), (49, 48, 63, 64), (50, 49, 64, 65), (46, 45, 60, 61), (58, 57, 72, 73), (54, 53, 68, 69), (73, 72, 87, 88), (69, 68, 83, 84), (65, 64, 79, 80), (61, 60, 75, 76), (62, 61, 76, 77), (74, 73, 88, 89), (70, 69, 84, 85), (66, 65, 80, 81), (67, 66, 81, 82), (63, 62, 77, 78), (71, 70, 85, 86), (72, 71, 86, 87), (68, 67, 82, 83), (64, 63, 78, 79), (79, 78, 93, 94), (87, 86, 101, 102), (83, 82, 97, 98), (84, 83, 98, 99), (80, 79, 94, 95), (76, 75, 90, 91), (88, 87, 102, 103), (89, 88, 103, 104), (85, 84, 99, 100), (81, 80, 95, 96), (77, 76, 91, 92), (86, 85, 100, 101), (82, 81, 96, 97), (78, 77, 92, 93), (101, 100, 115, 116), (97, 96, 111, 112), (93, 92, 107, 108), (102, 101, 116, 117), (98, 97, 112, 113), (94, 93, 108, 109), (91, 90, 105, 106), (103, 102, 117, 118), (99, 98, 113, 114), (95, 94, 109, 110), (96, 95, 110, 111), (92, 91, 106, 107), (104, 103, 118, 119), (100, 99, 114, 115), (119, 118, 133, 134), (115, 114, 129, 130), (111, 110, 125, 126), (107, 106, 121, 122), (108, 107, 122, 123), (116, 115, 130, 131), (112, 111, 126, 127), (113, 112, 127, 128), (109, 108, 123, 124), (117, 116, 131, 132), (118, 117, 132, 133), (114, 113, 128, 129), (110, 109, 124, 125), (106, 105, 120, 121), (125, 124, 139, 140), (121, 120, 135, 136), (133, 132, 147, 148), (129, 128, 143, 144), (130, 129, 144, 145), (126, 125, 140, 141), (122, 121, 136, 137), (134, 133, 148, 149), (131, 130, 145, 146), (127, 126, 141, 142), (123, 122, 137, 138), (132, 131, 146, 147), (128, 127, 142, 143), (124, 123, 138, 139), (147, 146, 161, 162), (143, 142, 157, 158), (139, 138, 153, 154), (148, 147, 162, 163), (144, 143, 158, 159), (140, 139, 154, 155), (136, 135, 150, 151), (137, 136, 151, 152), (149, 148, 163, 164), (145, 144, 159, 160), (141, 140, 155, 272, 156), (142, 141, 156, 273, 157), (138, 137, 152, 153), (146, 145, 160, 161), (161, 160, 175, 176), (153, 152, 167, 168), (154, 153, 168, 169), (162, 161, 176, 177), (158, 157, 276, 172, 173), (159, 158, 173, 174), (155, 154, 169, 170, 278), (151, 150, 165, 166), (163, 162, 177, 178), (164, 163, 178, 179), (160, 159, 174, 175), (297, 308, 294, 217), (152, 151, 166, 167), (286, 282, 185, 279), (167, 166, 181, 182), (179, 178, 193, 194), (175, 174, 189, 190), (176, 175, 190, 191), (287, 281, 186, 280, 342), (168, 167, 182, 183), (177, 176, 191, 192), (173, 172, 283, 341, 187, 274, 188), (169, 168, 183, 184), (166, 165, 180, 181), (178, 177, 192, 193), (174, 173, 188, 171, 189), (170, 169, 184, 185, 282), (193, 192, 206, 207), (185, 184, 199, 333, 309, 315, 200), (181, 180, 195, 196), (194, 193, 207, 208), (290, 291, 203), (186, 279, 185, 200, 332, 299, 316, 201), (182, 181, 196, 197), (183, 182, 197, 198), (191, 190, 204, 205), (187, 340, 280, 186, 201, 202, 293), (184, 183, 198, 199), (192, 191, 205, 206), (206, 205, 220, 221), (308, 298, 216, 294), (199, 198, 212, 213, 329, 218, 319), (334, 329, 213, 331), (196, 195, 209, 210), (207, 206, 221, 222), (335, 328, 214, 330), (197, 196, 210, 211), (208, 207, 222, 223), (205, 204, 300, 219, 220), (202, 201, 321, 313, 327, 215, 216, 298), (198, 197, 211, 212), (216, 215, 231, 232), (212, 211, 227, 228), (220, 219, 303, 235, 236), (221, 220, 236, 237), (294, 216, 232, 233, 304), (213, 212, 228, 229), (222, 221, 237, 238), (311, 304, 233, 301), (214, 317, 296, 331, 213, 229, 230), (210, 209, 225, 226), (211, 210, 226, 227), (223, 222, 238, 239), (312, 305, 234, 302), (215, 318, 295, 330, 214, 230, 231), (224, 14, 29), (224, 29, 44), (224, 44, 59), (224, 59, 74), (224, 74, 89), (224, 89, 104), (224, 104, 119), (224, 119, 134), (224, 134, 149), (224, 149, 164), (224, 164, 179), (224, 179, 194), (224, 194, 208), (224, 208, 223), (224, 223, 239), (239, 238, 13, 14), (235, 302, 234, 9, 10), (231, 230, 5, 6), (227, 226, 1, 2), (224, 239, 14), (236, 235, 10, 11), (232, 231, 6, 7), (228, 227, 2, 3), (229, 228, 3, 4), (237, 236, 11, 12), (233, 232, 7, 8), (234, 301, 233, 8, 9), (230, 229, 4, 5), (226, 225, 0, 1), (238, 237, 12, 13), (256, 257, 246, 247), (258, 256, 247, 248), (259, 260, 254, 255), (261, 262, 251, 252), (263, 259, 255, 240), (264, 265, 243, 244), (262, 266, 250, 251), (260, 267, 253, 254), (268, 263, 240, 241), (265, 269, 242, 243), (257, 270, 245, 246), (266, 271, 249, 250), (270, 264, 244, 245), (269, 268, 241, 242), (271, 258, 248, 249), (267, 261, 252, 253), (105, 90, 257, 256), (120, 105, 256, 258), (225, 209, 260, 259), (180, 165, 262, 261), (0, 225, 259, 263), (60, 45, 265, 264), (165, 150, 266, 262), (209, 195, 267, 260), (15, 0, 263, 268), (45, 30, 269, 265), (90, 75, 270, 257), (150, 135, 271, 266), (75, 60, 264, 270), (30, 15, 268, 269), (135, 120, 258, 271), (195, 180, 261, 267), (240, 255, 254, 253, 252, 251, 250, 249, 248, 247, 246, 245, 244, 243, 242, 241), (276, 284, 275, 172), (157, 273, 284, 276), (273, 156, 277, 284), (274, 187, 293, 307), (272, 155, 278, 285), (190, 189, 291, 290, 204), (171, 188, 292, 306), (344, 342, 280, 340), (189, 171, 306, 291), (291, 306, 289, 203), (288, 202, 298, 308), (204, 290, 310, 300), (217, 294, 304), (337, 323, 314, 322), (338, 324, 295, 318), (339, 319, 218, 325), (303, 312, 302, 235), (324, 335, 330, 295), (299, 332, 336, 323), (332, 200, 320, 336), (321, 337, 322, 313), (316, 299, 323, 337), (327, 338, 318, 215), (313, 322, 338, 327), (309, 333, 339, 326), (333, 199, 319, 339), (283, 343, 344, 341), (343, 287, 342, 344), (293, 202, 288, 307), (274, 307, 292, 188), (306, 307, 288, 289), (217, 303, 219, 297), (217, 304, 311, 305, 312, 303), (234, 305, 311, 301), (203, 289, 288, 308, 297, 219), (203, 219, 300, 310, 290), (187, 341, 344, 340), (279, 186, 281, 286), (283, 172, 170, 282), (272, 285, 277, 156), (170, 275, 284, 278), (218, 329, 334, 331, 296, 317, 214, 328, 335, 324, 338, 322, 314, 323, 336, 320, 200, 315, 309, 326, 339, 325), (201, 316, 337, 321)])
me_sphere_006.polygons.foreach_set('material_index', [0, 0, 0, 0, 0, 0, 0, 0, 0, 0, 0, 0, 0, 0, 0, 0, 0, 0, 0, 0, 0, 0, 0, 0, 0, 0, 0, 0, 0, 0, 0, 0, 0, 0, 0, 0, 0, 0, 0, 0, 0, 0, 0, 0, 0, 0, 0, 0, 0, 0, 0, 0, 0, 0, 0, 0, 0, 0, 0, 0, 0, 0, 0, 0, 0, 0, 0, 0, 0, 0, 0, 0, 0, 0, 0, 0, 0, 0, 0, 0, 0, 0, 0, 0, 0, 0, 0, 0, 0, 0, 0, 0, 0, 0, 0, 0, 0, 0, 0, 0, 0, 0, 0, 0, 0, 0, 0, 0, 0, 0, 0, 0, 0, 0, 0, 0, 0, 0, 0, 0, 0, 0, 0, 0, 0, 0, 0, 0, 0, 0, 0, 0, 0, 0, 0, 0, 0, 0, 0, 0, 0, 0, 0, 0, 0, 0, 0, 0, 0, 0, 0, 0, 0, 0, 0, 0, 0, 0, 0, 0, 0, 0, 0, 0, 0, 0, 0, 0, 0, 0, 0, 0, 0, 0, 0, 0, 0, 0, 0, 0, 0, 0, 0, 0, 0, 0, 0, 0, 0, 0, 0, 0, 0, 0, 0, 0, 0, 0, 0, 0, 0, 0, 0, 0, 0, 0, 0, 0, 0, 0, 0, 0, 0, 0, 0, 0, 0, 0, 0, 0, 0, 0, 0, 0, 0, 0, 0, 0, 0, 0, 0, 0, 0, 0, 0, 1, 1, 1, 1, 1, 1, 1, 1, 1, 1, 1, 1, 1, 1, 1, 1, 1, 1, 1, 1, 1, 1, 1, 1, 1, 1, 1, 1, 1, 1, 1, 1, 1, 0, 0, 0, 0, 0, 0, 1, 0, 0, 1, 0, 0, 0, 0, 0, 0, 0, 0, 0, 0, 0, 0, 0, 0, 0, 0, 0, 0, 0, 1, 1, 1, 1, 0, 1, 0, 1, 1, 1, 1, 1, 1, 1])
me_sphere_006.materials.append(mat_cor_006)
me_sphere_006.materials.append(mat_cor_007)
me_sphere_006.use_remesh_preserve_volume = False
me_sphere_006.use_remesh_preserve_attributes = False
me_sphere_006.use_mirror_vertex_groups = False
me_sphere_006.update()

# ---- objects
ob_corpo = bpy.data.objects.new('Corpo', me_cubo)
ob_base = bpy.data.objects.new('Base', me_c_rculo_001)
ob_base_2 = bpy.data.objects.new('Base 2', me_c_rculo_002)
ob_chapeu = bpy.data.objects.new('Chapeu', me_c_rculo_003)
ob_cabe_a = bpy.data.objects.new('Cabeça', me_sphere_006)

# ---- transforms, parenting, visibility, modifiers, constraints
ob_corpo.location = (1.305, 0.0, 2.668)
ob_corpo.scale = (0.2745, 0.4785, 0.8244)
ob_base.location = (1.299, 0.0, -0.09693)
ob_base.scale = (0.06417, 0.06417, 0.2207)
ob_base_2.location = (1.312, 1.776, 3.375)
ob_base_2.rotation_euler = (1.571, 0.0, 0.0)
ob_base_2.scale = (0.06417, 0.06417, 0.3587)
ob_chapeu.location = (1.283, -0.01113, 4.077)
ob_chapeu.scale = (0.4212, 0.4613, 0.4196)
ob_cabe_a.location = (1.279, 0.004118, 3.79)
ob_cabe_a.rotation_euler = (0.0, -0.0, -4.648)
ob_cabe_a.scale = (0.4748, 0.4748, 0.4748)
ob_cabe_a.lineart.crease_threshold = 0.0
_m = ob_cabe_a.modifiers.new('Solidify', 'SOLIDIFY')
_m.thickness = 0.03
_m.nonmanifold_thickness_mode = 'FIXED'
_m.nonmanifold_merge_threshold = 0.0003

# ---- collection membership
col_espantalho.objects.link(ob_corpo)
col_espantalho.objects.link(ob_base)
col_espantalho.objects.link(ob_base_2)
col_espantalho.objects.link(ob_chapeu)
col_espantalho.objects.link(ob_cabe_a)

# ---- scene / render settings (as saved in the file)
scene.frame_start = 1; scene.frame_end = 250; scene.frame_set(1)
scene.render.engine = 'BLENDER_EEVEE_NEXT'
scene.cycles.sampling_pattern = 'TABULATED_SOBOL'
scene.cycles.use_light_tree = False
scene.view_settings.view_transform = 'Filmic'
bpy.context.view_layer.update()

# ---- added for rendering (the .blend has no active camera and no usable light): camera, sun
cam_auto = bpy.data.cameras.new('AutoCamera')
cam_auto.lens = 50.0
cam_auto.sensor_width = 36.0
cam_auto.clip_end = 1000.0
ob_auto_camera = bpy.data.objects.new('AutoCamera', cam_auto)
scene.collection.objects.link(ob_auto_camera)
ob_auto_camera.location = (6.6462, -6.43171, 6.44798)
ob_auto_camera.rotation_euler = (1.09748, -7.21219e-08, 0.694738)
scene.camera = ob_auto_camera
light_auto_sun = bpy.data.lights.new('AutoSun', 'SUN')
light_auto_sun.energy = 3.0
light_auto_sun.angle = 0.0523599
ob_auto_sun = bpy.data.objects.new('AutoSun', light_auto_sun)
scene.collection.objects.link(ob_auto_sun)
ob_auto_sun.rotation_euler = (0.872665, 0.174533, 0.523599)
bpy.context.view_layer.update()

